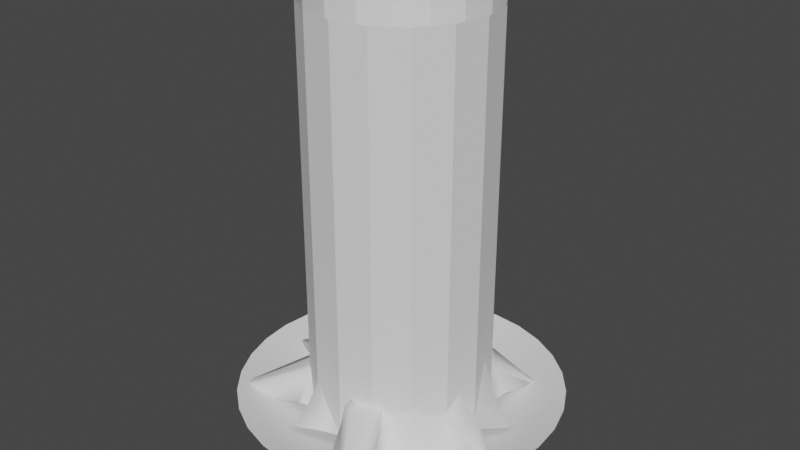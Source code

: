 # Source: Geyser.blend  (saved by Blender 2.82.7; exported with 4.5.12 LTS)
import bpy
from mathutils import Matrix  # noqa: F401  (used for matrix-valued properties, if any)

bpy.ops.wm.read_factory_settings(use_empty=True)
scene = bpy.context.scene
scene.name = 'Scene'

# ---- collections
col_collection = bpy.data.collections.new('Collection'); scene.collection.children.link(col_collection)

# ---- world
world_world = bpy.data.worlds.new('World'); scene.world = world_world
world_world.use_nodes = True; world_world.node_tree.nodes.clear()
_N = world_world.node_tree.nodes; _L = world_world.node_tree.links
n0 = _N.new('ShaderNodeOutputWorld'); n0.name = 'World Output'; n0.location = (300, 300)
n1 = _N.new('ShaderNodeBackground'); n1.name = 'Background'; n1.location = (10, 300)
n1.inputs[0].default_value = (0.05088, 0.05088, 0.05088, 1.0)
_L.new(n1.outputs[0], n0.inputs[0])
n0.is_active_output = True
world_world.color = (0.05088, 0.05088, 0.05088)
world_world.use_sun_shadow = False
world_world.sun_shadow_jitter_overblur = 0.0

# ---- meshes
me_circle_001 = bpy.data.meshes.new('Circle.001')
me_circle_001.from_pydata([(2.142e-07, 2.804, 0.273), (-0.547, 2.75, 0.273), (-1.073, 2.59, 0.273), (-1.558, 2.331, 0.273), (-1.983, 1.983, 0.273), (-2.331, 1.558, 0.273), (-2.59, 1.073, 0.273), (-2.75, 0.547, 0.273), (-2.804, -3.024e-07, 0.273), (-2.75, -0.547, 0.273), (-2.59, -1.073, 0.273), (-2.331, -1.558, 0.273), (-1.983, -1.983, 0.273), (-1.558, -2.331, 0.273), (-1.073, -2.59, 0.273), (-0.547, -2.75, 0.273), (1.128e-06, -2.804, 0.273), (0.547, -2.75, 0.273), (1.073, -2.59, 0.273), (1.558, -2.331, 0.273), (1.983, -1.983, 0.273), (2.331, -1.558, 0.273), (2.59, -1.073, 0.273), (2.75, -0.547, 0.273), (2.804, 2.193e-06, 0.273), (2.75, 0.547, 0.273), (2.59, 1.073, 0.273), (2.331, 1.558, 0.273), (1.983, 1.983, 0.273), (1.558, 2.331, 0.273), (1.073, 2.59, 0.273), (0.547, 2.75, 0.273), (0.4588, -1.108, -0.2218), (2.235e-08, 2.98e-07, -0.3985), (0.3904, 1.963, -0.05286), (0.2339, 1.176, -0.2218), (-1.415, 1.415, -0.05286), (-0.8477, 0.8477, -0.2218), (0.3904, -1.963, -0.05286), (0.2339, -1.176, -0.2218), (0.7659, 1.849, -0.05286), (0.4588, 1.108, -0.2218), (-1.112, 1.664, -0.05286), (-0.666, 0.9968, -0.2218), (8.183e-07, -2.001, -0.05286), (5.087e-07, -1.199, -0.2218), (1.112, 1.664, -0.05286), (0.666, 0.9968, -0.2218), (-0.7659, 1.849, -0.05286), (-0.4588, 1.108, -0.2218), (-0.3904, -1.963, -0.05286), (-0.2339, -1.176, -0.2218), (1.415, 1.415, -0.05286), (0.8477, 0.8477, -0.2218), (-0.3904, 1.963, -0.05286), (-0.2339, 1.176, -0.2218), (-0.7659, -1.849, -0.05286), (-0.4588, -1.108, -0.2218), (1.664, 1.112, -0.05286), (0.9968, 0.666, -0.2218), (-1.112, -1.664, -0.05286), (-0.666, -0.9968, -0.2218), (1.849, 0.7659, -0.05286), (1.108, 0.4588, -0.2218), (0.3887, 0.07731, -0.3734), (0.3661, 0.1516, -0.3734), (-0.2802, -0.2802, -0.3734), (-0.2202, -0.3295, -0.3734), (0.3295, 0.2202, -0.3734), (-0.1516, -0.3661, -0.3734), (7.007e-08, 0.3963, -0.3734), (-0.07731, 0.3887, -0.3734), (0.2802, 0.2802, -0.3734), (-0.07731, -0.3887, -0.3734), (-0.1516, 0.3661, -0.3734), (0.2202, 0.3295, -0.3734), (1.992e-07, -0.3963, -0.3734), (-0.2202, 0.3295, -0.3734), (0.1516, 0.3661, -0.3734), (0.07731, -0.3887, -0.3734), (-0.2802, 0.2802, -0.3734), (0.07731, 0.3887, -0.3734), (0.1516, -0.3661, -0.3734), (-0.3295, 0.2202, -0.3734), (0.2202, -0.3295, -0.3734), (-0.3661, 0.1516, -0.3734), (0.2802, -0.2802, -0.3734), (-0.3887, 0.07731, -0.3734), (0.3295, -0.2202, -0.3734), (-0.3963, 2.16e-07, -0.3734), (0.3661, -0.1516, -0.3734), (-0.3887, -0.07731, -0.3734), (0.3887, -0.07731, -0.3734), (-0.3661, -0.1516, -0.3734), (0.3963, 5.687e-07, -0.3734), (-0.3295, -0.2202, -0.3734), (0.7659, -1.849, -0.05286), (-0.9968, 0.666, -0.2218), (-1.664, 1.112, -0.05286), (0.666, -0.9968, -0.2218), (1.112, -1.664, -0.05286), (-1.108, 0.4588, -0.2218), (-1.849, 0.7659, -0.05286), (0.8477, -0.8477, -0.2218), (1.415, -1.415, -0.05286), (-1.176, 0.2339, -0.2218), (-1.963, 0.3904, -0.05286), (0.9968, -0.666, -0.2218), (1.664, -1.112, -0.05286), (-1.199, 4.317e-08, -0.2218), (-2.001, -1.296e-07, -0.05286), (1.108, -0.4588, -0.2218), (1.849, -0.7659, -0.05286), (-1.176, -0.2339, -0.2218), (-1.963, -0.3904, -0.05286), (1.176, -0.2339, -0.2218), (1.963, -0.3904, -0.05286), (-1.108, -0.4588, -0.2218), (-1.849, -0.7659, -0.05286), (1.199, 1.11e-06, -0.2218), (2.001, 1.652e-06, -0.05286), (-0.9968, -0.666, -0.2218), (-1.664, -1.112, -0.05286), (1.963, 0.3904, -0.05286), (1.176, 0.2339, -0.2218), (-1.415, -1.415, -0.05286), (-0.8477, -0.8477, -0.2218), (1.662e-07, 2.001, -0.05286), (1.181e-07, 1.199, -0.2218), (1.902e-07, 2.403, 0.1164), (-1.699, -1.699, 0.1164), (2.356, 0.4687, 0.1164), (2.22, 0.9194, 0.1164), (-1.335, -1.998, 0.1164), (1.998, 1.335, 0.1164), (-0.9194, -2.22, 0.1164), (-0.4687, 2.356, 0.1164), (1.699, 1.699, 0.1164), (-0.4687, -2.356, 0.1164), (-0.9194, 2.22, 0.1164), (1.335, 1.998, 0.1164), (9.731e-07, -2.403, 0.1164), (-1.335, 1.998, 0.1164), (0.9194, 2.22, 0.1164), (0.4687, -2.356, 0.1164), (-1.699, 1.699, 0.1164), (0.4687, 2.356, 0.1164), (0.9194, -2.22, 0.1164), (-1.998, 1.335, 0.1164), (1.335, -1.998, 0.1164), (-2.22, 0.9194, 0.1164), (1.699, -1.699, 0.1164), (-2.356, 0.4687, 0.1164), (1.998, -1.335, 0.1164), (-2.403, -2.16e-07, 0.1164), (2.22, -0.9194, 0.1164), (-2.356, -0.4687, 0.1164), (2.356, -0.4687, 0.1164), (-2.22, -0.9194, 0.1164), (2.403, 1.923e-06, 0.1164), (-1.998, -1.335, 0.1164), (-1.131, -1.131, -0.1306), (1.569, 0.3122, -0.1306), (-1.33, -0.889, -0.1306), (1.6, 1.381e-06, -0.1306), (-1.478, -0.6123, -0.1306), (1.569, -0.3122, -0.1306), (-1.569, -0.3122, -0.1306), (1.478, -0.6123, -0.1306), (-1.6, -4.322e-08, -0.1306), (1.33, -0.889, -0.1306), (-1.569, 0.3122, -0.1306), (1.131, -1.131, -0.1306), (-1.478, 0.6123, -0.1306), (0.889, -1.33, -0.1306), (-1.33, 0.889, -0.1306), (0.6123, -1.478, -0.1306), (0.3122, 1.569, -0.1306), (-1.131, 1.131, -0.1306), (0.3122, -1.569, -0.1306), (0.6123, 1.478, -0.1306), (-0.889, 1.33, -0.1306), (6.635e-07, -1.6, -0.1306), (0.889, 1.33, -0.1306), (-0.6123, 1.478, -0.1306), (-0.3122, -1.569, -0.1306), (1.131, 1.131, -0.1306), (-0.3122, 1.569, -0.1306), (-0.6123, -1.478, -0.1306), (1.33, 0.889, -0.1306), (-0.889, -1.33, -0.1306), (1.478, 0.6123, -0.1306), (1.421e-07, 1.6, -0.1306)], [], [(65, 33, 64), (67, 33, 66), (68, 33, 65), (69, 33, 67), (71, 33, 70), (72, 33, 68), (73, 33, 69), (74, 33, 71), (75, 33, 72), (76, 33, 73), (77, 33, 74), (78, 33, 75), (79, 33, 76), (80, 33, 77), (81, 33, 78), (82, 33, 79), (83, 33, 80), (70, 33, 81), (84, 33, 82), (85, 33, 83), (86, 33, 84), (87, 33, 85), (88, 33, 86), (89, 33, 87), (90, 33, 88), (91, 33, 89), (92, 33, 90), (93, 33, 91), (94, 33, 92), (95, 33, 93), (64, 33, 94), (66, 33, 95), (126, 66, 95, 121), (124, 64, 94, 119), (121, 95, 93, 117), (119, 94, 92, 115), (117, 93, 91, 113), (115, 92, 90, 111), (113, 91, 89, 109), (111, 90, 88, 107), (109, 89, 87, 105), (107, 88, 86, 103), (105, 87, 85, 101), (103, 86, 84, 99), (101, 85, 83, 97), (99, 84, 82, 32), (128, 70, 81, 35), (97, 83, 80, 37), (32, 82, 79, 39), (35, 81, 78, 41), (37, 80, 77, 43), (39, 79, 76, 45), (41, 78, 75, 47), (43, 77, 74, 49), (45, 76, 73, 51), (47, 75, 72, 53), (49, 74, 71, 55), (51, 73, 69, 57), (53, 72, 68, 59), (55, 71, 70, 128), (57, 69, 67, 61), (59, 68, 65, 63), (61, 67, 66, 126), (63, 65, 64, 124), (132, 62, 123, 131), (191, 63, 124, 162), (133, 60, 125, 130), (190, 61, 126, 161), (134, 58, 62, 132), (189, 59, 63, 191), (135, 56, 60, 133), (188, 57, 61, 190), (136, 54, 127, 129), (187, 55, 128, 192), (137, 52, 58, 134), (186, 53, 59, 189), (138, 50, 56, 135), (185, 51, 57, 188), (139, 48, 54, 136), (184, 49, 55, 187), (140, 46, 52, 137), (183, 47, 53, 186), (141, 44, 50, 138), (182, 45, 51, 185), (142, 42, 48, 139), (181, 43, 49, 184), (143, 40, 46, 140), (180, 41, 47, 183), (144, 38, 44, 141), (179, 39, 45, 182), (145, 36, 42, 142), (178, 37, 43, 181), (146, 34, 40, 143), (177, 35, 41, 180), (147, 96, 38, 144), (176, 32, 39, 179), (148, 98, 36, 145), (175, 97, 37, 178), (129, 127, 34, 146), (192, 128, 35, 177), (149, 100, 96, 147), (174, 99, 32, 176), (150, 102, 98, 148), (173, 101, 97, 175), (151, 104, 100, 149), (172, 103, 99, 174), (152, 106, 102, 150), (171, 105, 101, 173), (153, 108, 104, 151), (170, 107, 103, 172), (154, 110, 106, 152), (169, 109, 105, 171), (155, 112, 108, 153), (168, 111, 107, 170), (156, 114, 110, 154), (167, 113, 109, 169), (157, 116, 112, 155), (166, 115, 111, 168), (158, 118, 114, 156), (165, 117, 113, 167), (159, 120, 116, 157), (164, 119, 115, 166), (160, 122, 118, 158), (163, 121, 117, 165), (131, 123, 120, 159), (162, 124, 119, 164), (130, 125, 122, 160), (161, 126, 121, 163), (12, 130, 160, 11), (25, 131, 159, 24), (11, 160, 158, 10), (24, 159, 157, 23), (10, 158, 156, 9), (23, 157, 155, 22), (9, 156, 154, 8), (22, 155, 153, 21), (8, 154, 152, 7), (21, 153, 151, 20), (7, 152, 150, 6), (20, 151, 149, 19), (6, 150, 148, 5), (19, 149, 147, 18), (0, 129, 146, 31), (5, 148, 145, 4), (18, 147, 144, 17), (31, 146, 143, 30), (4, 145, 142, 3), (17, 144, 141, 16), (30, 143, 140, 29), (3, 142, 139, 2), (16, 141, 138, 15), (29, 140, 137, 28), (2, 139, 136, 1), (15, 138, 135, 14), (28, 137, 134, 27), (1, 136, 129, 0), (14, 135, 133, 13), (27, 134, 132, 26), (13, 133, 130, 12), (26, 132, 131, 25), (125, 161, 163, 122), (123, 162, 164, 120), (122, 163, 165, 118), (120, 164, 166, 116), (118, 165, 167, 114), (116, 166, 168, 112), (114, 167, 169, 110), (112, 168, 170, 108), (110, 169, 171, 106), (108, 170, 172, 104), (106, 171, 173, 102), (104, 172, 174, 100), (102, 173, 175, 98), (100, 174, 176, 96), (127, 192, 177, 34), (98, 175, 178, 36), (96, 176, 179, 38), (34, 177, 180, 40), (36, 178, 181, 42), (38, 179, 182, 44), (40, 180, 183, 46), (42, 181, 184, 48), (44, 182, 185, 50), (46, 183, 186, 52), (48, 184, 187, 54), (50, 185, 188, 56), (52, 186, 189, 58), (54, 187, 192, 127), (56, 188, 190, 60), (58, 189, 191, 62), (60, 190, 161, 125), (62, 191, 162, 123)])
me_circle_001.polygons.foreach_set('use_smooth', [True] * 192)
_uv = me_circle_001.uv_layers.new(name='UVMap')
_uv.uv.foreach_set('vector', [0.3436, 0.7031, 0.3436, 0.6393, 0.3746, 0.7031, 0.7467, 0.7031, 0.7467, 0.6393, 0.7777, 0.7031, 0.3126, 0.7031, 0.3126, 0.6393, 0.3436, 0.7031, 0.7157, 0.7031, 0.7157, 0.6393, 0.7467, 0.7031, 0.1265, 0.7031, 0.1265, 0.6393, 0.1575, 0.7031, 0.2816, 0.7031, 0.2816, 0.6393, 0.3126, 0.7031, 0.6847, 0.7031, 0.6847, 0.6393, 0.7157, 0.7031, 0.09551, 0.7031, 0.09551, 0.6393, 0.1265, 0.7031, 0.2506, 0.7031, 0.2506, 0.6393, 0.2816, 0.7031, 0.6537, 0.7031, 0.6537, 0.6393, 0.6847, 0.7031, 0.0645, 0.7031, 0.0645, 0.6393, 0.09551, 0.7031, 0.2195, 0.7031, 0.2195, 0.6393, 0.2506, 0.7031, 0.6227, 0.7031, 0.6227, 0.6393, 0.6537, 0.7031, 0.03349, 0.7031, 0.03349, 0.6393, 0.0645, 0.7031, 0.1885, 0.7031, 0.1885, 0.6393, 0.2195, 0.7031, 0.5917, 0.7031, 0.5917, 0.6393, 0.6227, 0.7031, 0.002479, 0.7031, 0.002479, 0.6393, 0.03349, 0.7031, 0.1575, 0.7031, 0.1575, 0.6393, 0.1885, 0.7031, 0.5607, 0.7031, 0.5607, 0.6393, 0.5917, 0.7031, 0.9638, 0.7031, 0.9638, 0.6393, 0.9948, 0.7031, 0.5296, 0.7031, 0.5296, 0.6393, 0.5607, 0.7031, 0.9328, 0.7031, 0.9328, 0.6393, 0.9638, 0.7031, 0.4986, 0.7031, 0.4986, 0.6393, 0.5296, 0.7031, 0.9018, 0.7031, 0.9018, 0.6393, 0.9328, 0.7031, 0.4676, 0.7031, 0.4676, 0.6393, 0.4986, 0.7031, 0.8708, 0.7031, 0.8708, 0.6393, 0.9018, 0.7031, 0.4366, 0.7031, 0.4366, 0.6393, 0.4676, 0.7031, 0.8397, 0.7031, 0.8397, 0.6393, 0.8708, 0.7031, 0.4056, 0.7031, 0.4056, 0.6393, 0.4366, 0.7031, 0.8087, 0.7031, 0.8087, 0.6393, 0.8397, 0.7031, 0.3746, 0.7031, 0.3746, 0.6393, 0.4056, 0.7031, 0.7777, 0.7031, 0.7777, 0.6393, 0.8087, 0.7031, 0.7777, 0.7986, 0.7777, 0.7031, 0.8087, 0.7031, 0.8087, 0.7986, 0.3746, 0.7986, 0.3746, 0.7031, 0.4056, 0.7031, 0.4056, 0.7986, 0.8087, 0.7986, 0.8087, 0.7031, 0.8397, 0.7031, 0.8397, 0.7986, 0.4056, 0.7986, 0.4056, 0.7031, 0.4366, 0.7031, 0.4366, 0.7986, 0.8397, 0.7986, 0.8397, 0.7031, 0.8708, 0.7031, 0.8708, 0.7986, 0.4366, 0.7986, 0.4366, 0.7031, 0.4676, 0.7031, 0.4676, 0.7986, 0.8708, 0.7986, 0.8708, 0.7031, 0.9018, 0.7031, 0.9018, 0.7986, 0.4676, 0.7986, 0.4676, 0.7031, 0.4986, 0.7031, 0.4986, 0.7986, 0.9018, 0.7986, 0.9018, 0.7031, 0.9328, 0.7031, 0.9328, 0.7986, 0.4986, 0.7986, 0.4986, 0.7031, 0.5296, 0.7031, 0.5296, 0.7986, 0.9328, 0.7986, 0.9328, 0.7031, 0.9638, 0.7031, 0.9638, 0.7986, 0.5296, 0.7986, 0.5296, 0.7031, 0.5607, 0.7031, 0.5607, 0.7986, 0.9638, 0.7986, 0.9638, 0.7031, 0.9948, 0.7031, 0.9948, 0.7986, 0.5607, 0.7986, 0.5607, 0.7031, 0.5917, 0.7031, 0.5917, 0.7986, 0.1575, 0.7986, 0.1575, 0.7031, 0.1885, 0.7031, 0.1885, 0.7986, 0.002479, 0.7986, 0.002479, 0.7031, 0.03349, 0.7031, 0.03349, 0.7986, 0.5917, 0.7986, 0.5917, 0.7031, 0.6227, 0.7031, 0.6227, 0.7986, 0.1885, 0.7986, 0.1885, 0.7031, 0.2195, 0.7031, 0.2195, 0.7986, 0.03349, 0.7986, 0.03349, 0.7031, 0.0645, 0.7031, 0.0645, 0.7986, 0.6227, 0.7986, 0.6227, 0.7031, 0.6537, 0.7031, 0.6537, 0.7986, 0.2195, 0.7986, 0.2195, 0.7031, 0.2506, 0.7031, 0.2506, 0.7986, 0.0645, 0.7986, 0.0645, 0.7031, 0.09551, 0.7031, 0.09551, 0.7986, 0.6537, 0.7986, 0.6537, 0.7031, 0.6847, 0.7031, 0.6847, 0.7986, 0.2506, 0.7986, 0.2506, 0.7031, 0.2816, 0.7031, 0.2816, 0.7986, 0.09551, 0.7986, 0.09551, 0.7031, 0.1265, 0.7031, 0.1265, 0.7986, 0.6847, 0.7986, 0.6847, 0.7031, 0.7157, 0.7031, 0.7157, 0.7986, 0.2816, 0.7986, 0.2816, 0.7031, 0.3126, 0.7031, 0.3126, 0.7986, 0.1265, 0.7986, 0.1265, 0.7031, 0.1575, 0.7031, 0.1575, 0.7986, 0.7157, 0.7986, 0.7157, 0.7031, 0.7467, 0.7031, 0.7467, 0.7986, 0.3126, 0.7986, 0.3126, 0.7031, 0.3436, 0.7031, 0.3436, 0.7986, 0.7467, 0.7986, 0.7467, 0.7031, 0.7777, 0.7031, 0.7777, 0.7986, 0.3436, 0.7986, 0.3436, 0.7031, 0.3746, 0.7031, 0.3746, 0.7986, 0.3436, 0.9418, 0.3436, 0.8941, 0.3746, 0.8941, 0.3746, 0.9418, 0.3436, 0.8463, 0.3436, 0.7986, 0.3746, 0.7986, 0.3746, 0.8463, 0.7467, 0.9418, 0.7467, 0.8941, 0.7777, 0.8941, 0.7777, 0.9418, 0.7467, 0.8463, 0.7467, 0.7986, 0.7777, 0.7986, 0.7777, 0.8463, 0.3126, 0.9418, 0.3126, 0.8941, 0.3436, 0.8941, 0.3436, 0.9418, 0.3126, 0.8463, 0.3126, 0.7986, 0.3436, 0.7986, 0.3436, 0.8463, 0.7157, 0.9418, 0.7157, 0.8941, 0.7467, 0.8941, 0.7467, 0.9418, 0.7157, 0.8463, 0.7157, 0.7986, 0.7467, 0.7986, 0.7467, 0.8463, 0.1265, 0.9418, 0.1265, 0.8941, 0.1575, 0.8941, 0.1575, 0.9418, 0.1265, 0.8463, 0.1265, 0.7986, 0.1575, 0.7986, 0.1575, 0.8463, 0.2816, 0.9418, 0.2816, 0.8941, 0.3126, 0.8941, 0.3126, 0.9418, 0.2816, 0.8463, 0.2816, 0.7986, 0.3126, 0.7986, 0.3126, 0.8463, 0.6847, 0.9418, 0.6847, 0.8941, 0.7157, 0.8941, 0.7157, 0.9418, 0.6847, 0.8463, 0.6847, 0.7986, 0.7157, 0.7986, 0.7157, 0.8463, 0.09551, 0.9418, 0.09551, 0.8941, 0.1265, 0.8941, 0.1265, 0.9418, 0.09551, 0.8463, 0.09551, 0.7986, 0.1265, 0.7986, 0.1265, 0.8463, 0.2506, 0.9418, 0.2506, 0.8941, 0.2816, 0.8941, 0.2816, 0.9418, 0.2506, 0.8463, 0.2506, 0.7986, 0.2816, 0.7986, 0.2816, 0.8463, 0.6537, 0.9418, 0.6537, 0.8941, 0.6847, 0.8941, 0.6847, 0.9418, 0.6537, 0.8463, 0.6537, 0.7986, 0.6847, 0.7986, 0.6847, 0.8463, 0.0645, 0.9418, 0.0645, 0.8941, 0.09551, 0.8941, 0.09551, 0.9418, 0.0645, 0.8463, 0.0645, 0.7986, 0.09551, 0.7986, 0.09551, 0.8463, 0.2195, 0.9418, 0.2195, 0.8941, 0.2506, 0.8941, 0.2506, 0.9418, 0.2195, 0.8463, 0.2195, 0.7986, 0.2506, 0.7986, 0.2506, 0.8463, 0.6227, 0.9418, 0.6227, 0.8941, 0.6537, 0.8941, 0.6537, 0.9418, 0.6227, 0.8463, 0.6227, 0.7986, 0.6537, 0.7986, 0.6537, 0.8463, 0.03349, 0.9418, 0.03349, 0.8941, 0.0645, 0.8941, 0.0645, 0.9418, 0.03349, 0.8463, 0.03349, 0.7986, 0.0645, 0.7986, 0.0645, 0.8463, 0.1885, 0.9418, 0.1885, 0.8941, 0.2195, 0.8941, 0.2195, 0.9418, 0.1885, 0.8463, 0.1885, 0.7986, 0.2195, 0.7986, 0.2195, 0.8463, 0.5917, 0.9418, 0.5917, 0.8941, 0.6227, 0.8941, 0.6227, 0.9418, 0.5917, 0.8463, 0.5917, 0.7986, 0.6227, 0.7986, 0.6227, 0.8463, 0.002479, 0.9418, 0.002479, 0.8941, 0.03349, 0.8941, 0.03349, 0.9418, 0.002479, 0.8463, 0.002479, 0.7986, 0.03349, 0.7986, 0.03349, 0.8463, 0.1575, 0.9418, 0.1575, 0.8941, 0.1885, 0.8941, 0.1885, 0.9418, 0.1575, 0.8463, 0.1575, 0.7986, 0.1885, 0.7986, 0.1885, 0.8463, 0.5607, 0.9418, 0.5607, 0.8941, 0.5917, 0.8941, 0.5917, 0.9418, 0.5607, 0.8463, 0.5607, 0.7986, 0.5917, 0.7986, 0.5917, 0.8463, 0.9638, 0.9418, 0.9638, 0.8941, 0.9948, 0.8941, 0.9948, 0.9418, 0.9638, 0.8463, 0.9638, 0.7986, 0.9948, 0.7986, 0.9948, 0.8463, 0.5296, 0.9418, 0.5296, 0.8941, 0.5607, 0.8941, 0.5607, 0.9418, 0.5296, 0.8463, 0.5296, 0.7986, 0.5607, 0.7986, 0.5607, 0.8463, 0.9328, 0.9418, 0.9328, 0.8941, 0.9638, 0.8941, 0.9638, 0.9418, 0.9328, 0.8463, 0.9328, 0.7986, 0.9638, 0.7986, 0.9638, 0.8463, 0.4986, 0.9418, 0.4986, 0.8941, 0.5296, 0.8941, 0.5296, 0.9418, 0.4986, 0.8463, 0.4986, 0.7986, 0.5296, 0.7986, 0.5296, 0.8463, 0.9018, 0.9418, 0.9018, 0.8941, 0.9328, 0.8941, 0.9328, 0.9418, 0.9018, 0.8463, 0.9018, 0.7986, 0.9328, 0.7986, 0.9328, 0.8463, 0.4676, 0.9418, 0.4676, 0.8941, 0.4986, 0.8941, 0.4986, 0.9418, 0.4676, 0.8463, 0.4676, 0.7986, 0.4986, 0.7986, 0.4986, 0.8463, 0.8708, 0.9418, 0.8708, 0.8941, 0.9018, 0.8941, 0.9018, 0.9418, 0.8708, 0.8463, 0.8708, 0.7986, 0.9018, 0.7986, 0.9018, 0.8463, 0.4366, 0.9418, 0.4366, 0.8941, 0.4676, 0.8941, 0.4676, 0.9418, 0.4366, 0.8463, 0.4366, 0.7986, 0.4676, 0.7986, 0.4676, 0.8463, 0.8397, 0.9418, 0.8397, 0.8941, 0.8708, 0.8941, 0.8708, 0.9418, 0.8397, 0.8463, 0.8397, 0.7986, 0.8708, 0.7986, 0.8708, 0.8463, 0.4056, 0.9418, 0.4056, 0.8941, 0.4366, 0.8941, 0.4366, 0.9418, 0.4056, 0.8463, 0.4056, 0.7986, 0.4366, 0.7986, 0.4366, 0.8463, 0.8087, 0.9418, 0.8087, 0.8941, 0.8397, 0.8941, 0.8397, 0.9418, 0.8087, 0.8463, 0.8087, 0.7986, 0.8397, 0.7986, 0.8397, 0.8463, 0.3746, 0.9418, 0.3746, 0.8941, 0.4056, 0.8941, 0.4056, 0.9418, 0.3746, 0.8463, 0.3746, 0.7986, 0.4056, 0.7986, 0.4056, 0.8463, 0.7777, 0.9418, 0.7777, 0.8941, 0.8087, 0.8941, 0.8087, 0.9418, 0.7777, 0.8463, 0.7777, 0.7986, 0.8087, 0.7986, 0.8087, 0.8463, 0.7777, 0.9896, 0.7777, 0.9418, 0.8087, 0.9418, 0.8087, 0.9896, 0.3746, 0.9896, 0.3746, 0.9418, 0.4056, 0.9418, 0.4056, 0.9896, 0.8087, 0.9896, 0.8087, 0.9418, 0.8397, 0.9418, 0.8397, 0.9896, 0.4056, 0.9896, 0.4056, 0.9418, 0.4366, 0.9418, 0.4366, 0.9896, 0.8397, 0.9896, 0.8397, 0.9418, 0.8708, 0.9418, 0.8708, 0.9896, 0.4366, 0.9896, 0.4366, 0.9418, 0.4676, 0.9418, 0.4676, 0.9896, 0.8708, 0.9896, 0.8708, 0.9418, 0.9018, 0.9418, 0.9018, 0.9896, 0.4676, 0.9896, 0.4676, 0.9418, 0.4986, 0.9418, 0.4986, 0.9896, 0.9018, 0.9896, 0.9018, 0.9418, 0.9328, 0.9418, 0.9328, 0.9896, 0.4986, 0.9896, 0.4986, 0.9418, 0.5296, 0.9418, 0.5296, 0.9896, 0.9328, 0.9896, 0.9328, 0.9418, 0.9638, 0.9418, 0.9638, 0.9896, 0.5296, 0.9896, 0.5296, 0.9418, 0.5607, 0.9418, 0.5607, 0.9896, 0.9638, 0.9896, 0.9638, 0.9418, 0.9948, 0.9418, 0.9948, 0.9896, 0.5607, 0.9896, 0.5607, 0.9418, 0.5917, 0.9418, 0.5917, 0.9896, 0.1575, 0.9896, 0.1575, 0.9418, 0.1885, 0.9418, 0.1885, 0.9896, 0.002479, 0.9896, 0.002479, 0.9418, 0.03349, 0.9418, 0.03349, 0.9896, 0.5917, 0.9896, 0.5917, 0.9418, 0.6227, 0.9418, 0.6227, 0.9896, 0.1885, 0.9896, 0.1885, 0.9418, 0.2195, 0.9418, 0.2195, 0.9896, 0.03349, 0.9896, 0.03349, 0.9418, 0.0645, 0.9418, 0.0645, 0.9896, 0.6227, 0.9896, 0.6227, 0.9418, 0.6537, 0.9418, 0.6537, 0.9896, 0.2195, 0.9896, 0.2195, 0.9418, 0.2506, 0.9418, 0.2506, 0.9896, 0.0645, 0.9896, 0.0645, 0.9418, 0.09551, 0.9418, 0.09551, 0.9896, 0.6537, 0.9896, 0.6537, 0.9418, 0.6847, 0.9418, 0.6847, 0.9896, 0.2506, 0.9896, 0.2506, 0.9418, 0.2816, 0.9418, 0.2816, 0.9896, 0.09551, 0.9896, 0.09551, 0.9418, 0.1265, 0.9418, 0.1265, 0.9896, 0.6847, 0.9896, 0.6847, 0.9418, 0.7157, 0.9418, 0.7157, 0.9896, 0.2816, 0.9896, 0.2816, 0.9418, 0.3126, 0.9418, 0.3126, 0.9896, 0.1265, 0.9896, 0.1265, 0.9418, 0.1575, 0.9418, 0.1575, 0.9896, 0.7157, 0.9896, 0.7157, 0.9418, 0.7467, 0.9418, 0.7467, 0.9896, 0.3126, 0.9896, 0.3126, 0.9418, 0.3436, 0.9418, 0.3436, 0.9896, 0.7467, 0.9896, 0.7467, 0.9418, 0.7777, 0.9418, 0.7777, 0.9896, 0.3436, 0.9896, 0.3436, 0.9418, 0.3746, 0.9418, 0.3746, 0.9896, 0.7777, 0.8941, 0.7777, 0.8463, 0.8087, 0.8463, 0.8087, 0.8941, 0.3746, 0.8941, 0.3746, 0.8463, 0.4056, 0.8463, 0.4056, 0.8941, 0.8087, 0.8941, 0.8087, 0.8463, 0.8397, 0.8463, 0.8397, 0.8941, 0.4056, 0.8941, 0.4056, 0.8463, 0.4366, 0.8463, 0.4366, 0.8941, 0.8397, 0.8941, 0.8397, 0.8463, 0.8708, 0.8463, 0.8708, 0.8941, 0.4366, 0.8941, 0.4366, 0.8463, 0.4676, 0.8463, 0.4676, 0.8941, 0.8708, 0.8941, 0.8708, 0.8463, 0.9018, 0.8463, 0.9018, 0.8941, 0.4676, 0.8941, 0.4676, 0.8463, 0.4986, 0.8463, 0.4986, 0.8941, 0.9018, 0.8941, 0.9018, 0.8463, 0.9328, 0.8463, 0.9328, 0.8941, 0.4986, 0.8941, 0.4986, 0.8463, 0.5296, 0.8463, 0.5296, 0.8941, 0.9328, 0.8941, 0.9328, 0.8463, 0.9638, 0.8463, 0.9638, 0.8941, 0.5296, 0.8941, 0.5296, 0.8463, 0.5607, 0.8463, 0.5607, 0.8941, 0.9638, 0.8941, 0.9638, 0.8463, 0.9948, 0.8463, 0.9948, 0.8941, 0.5607, 0.8941, 0.5607, 0.8463, 0.5917, 0.8463, 0.5917, 0.8941, 0.1575, 0.8941, 0.1575, 0.8463, 0.1885, 0.8463, 0.1885, 0.8941, 0.002479, 0.8941, 0.002479, 0.8463, 0.03349, 0.8463, 0.03349, 0.8941, 0.5917, 0.8941, 0.5917, 0.8463, 0.6227, 0.8463, 0.6227, 0.8941, 0.1885, 0.8941, 0.1885, 0.8463, 0.2195, 0.8463, 0.2195, 0.8941, 0.03349, 0.8941, 0.03349, 0.8463, 0.0645, 0.8463, 0.0645, 0.8941, 0.6227, 0.8941, 0.6227, 0.8463, 0.6537, 0.8463, 0.6537, 0.8941, 0.2195, 0.8941, 0.2195, 0.8463, 0.2506, 0.8463, 0.2506, 0.8941, 0.0645, 0.8941, 0.0645, 0.8463, 0.09551, 0.8463, 0.09551, 0.8941, 0.6537, 0.8941, 0.6537, 0.8463, 0.6847, 0.8463, 0.6847, 0.8941, 0.2506, 0.8941, 0.2506, 0.8463, 0.2816, 0.8463, 0.2816, 0.8941, 0.09551, 0.8941, 0.09551, 0.8463, 0.1265, 0.8463, 0.1265, 0.8941, 0.6847, 0.8941, 0.6847, 0.8463, 0.7157, 0.8463, 0.7157, 0.8941, 0.2816, 0.8941, 0.2816, 0.8463, 0.3126, 0.8463, 0.3126, 0.8941, 0.1265, 0.8941, 0.1265, 0.8463, 0.1575, 0.8463, 0.1575, 0.8941, 0.7157, 0.8941, 0.7157, 0.8463, 0.7467, 0.8463, 0.7467, 0.8941, 0.3126, 0.8941, 0.3126, 0.8463, 0.3436, 0.8463, 0.3436, 0.8941, 0.7467, 0.8941, 0.7467, 0.8463, 0.7777, 0.8463, 0.7777, 0.8941, 0.3436, 0.8941, 0.3436, 0.8463, 0.3746, 0.8463, 0.3746, 0.8941])
me_circle_001.use_remesh_fix_poles = True
me_circle_001.use_remesh_preserve_attributes = False
me_circle_001.use_mirror_vertex_groups = False
me_circle_001.update()
me_cylinder = bpy.data.meshes.new('Cylinder')
me_cylinder.from_pydata([(-6.407e-08, 1.552, 0.0), (-6.407e-08, 1.552, 7.0), (0.594, 1.434, 0.0), (0.594, 1.434, 7.0), (1.098, 1.098, 0.0), (1.098, 1.098, 7.0), (1.434, 0.594, 0.0), (1.434, 0.594, 7.0), (1.552, -6.06e-08, 0.0), (1.552, -6.06e-08, 7.0), (1.434, -0.594, 0.0), (1.434, -0.594, 7.0), (1.098, -1.098, 0.0), (1.098, -1.098, 7.0), (0.594, -1.434, 0.0), (0.594, -1.434, 7.0), (1.703e-07, -1.552, 0.0), (1.703e-07, -1.552, 7.0), (-0.594, -1.434, 0.0), (-0.594, -1.434, 7.0), (-1.098, -1.098, 0.0), (-1.098, -1.098, 7.0), (-1.434, -0.594, 0.0), (-1.434, -0.594, 7.0), (-1.552, 2.576e-08, 0.0), (-1.552, 2.576e-08, 7.0), (-1.434, 0.594, 0.0), (-1.434, 0.594, 7.0), (-1.098, 1.098, 0.0), (-1.098, 1.098, 7.0), (-0.594, 1.434, 0.0), (-0.594, 1.434, 7.0)], [], [(0, 1, 3, 2), (2, 3, 5, 4), (4, 5, 7, 6), (6, 7, 9, 8), (8, 9, 11, 10), (10, 11, 13, 12), (12, 13, 15, 14), (14, 15, 17, 16), (16, 17, 19, 18), (18, 19, 21, 20), (20, 21, 23, 22), (22, 23, 25, 24), (24, 25, 27, 26), (26, 27, 29, 28), (28, 29, 31, 30), (30, 31, 1, 0)])
_uv = me_cylinder.uv_layers.new(name='UVMap')
_uv.uv.foreach_set('vector', [1.0, 0.0, 1.0, 1.0, 0.9375, 1.0, 0.9375, 0.0, 0.9375, 0.0, 0.9375, 1.0, 0.875, 1.0, 0.875, 0.0, 0.875, 0.0, 0.875, 1.0, 0.8125, 1.0, 0.8125, 0.0, 0.8125, 0.0, 0.8125, 1.0, 0.75, 1.0, 0.75, 0.0, 0.75, 0.0, 0.75, 1.0, 0.6875, 1.0, 0.6875, 0.0, 0.6875, 0.0, 0.6875, 1.0, 0.625, 1.0, 0.625, 0.0, 0.625, 0.0, 0.625, 1.0, 0.5625, 1.0, 0.5625, 0.0, 0.5625, 0.0, 0.5625, 1.0, 0.5, 1.0, 0.5, 0.0, 0.5, 0.0, 0.5, 1.0, 0.4375, 1.0, 0.4375, 0.0, 0.4375, 0.0, 0.4375, 1.0, 0.375, 1.0, 0.375, 0.0, 0.375, 0.0, 0.375, 1.0, 0.3125, 1.0, 0.3125, 0.0, 0.3125, 0.0, 0.3125, 1.0, 0.25, 1.0, 0.25, 0.0, 0.25, 0.0, 0.25, 1.0, 0.1875, 1.0, 0.1875, 0.0, 0.1875, 0.0, 0.1875, 1.0, 0.125, 1.0, 0.125, 0.0, 0.125, 0.0, 0.125, 1.0, 0.0625, 1.0, 0.0625, 0.0, 0.0625, 0.0, 0.0625, 1.0, 0.0, 1.0, 0.0, 0.0])
me_cylinder.use_remesh_fix_poles = True
me_cylinder.use_remesh_preserve_attributes = False
me_cylinder.use_mirror_vertex_groups = False
me_cylinder.update()
me_cylinder_002 = bpy.data.meshes.new('Cylinder.002')
me_cylinder_002.from_pydata([(-0.005057, 1.803, 0.01209), (-0.00224, 0.9857, 3.11), (0.3752, 1.913, 0.01209), (0.18, 0.9167, 3.11), (0.7759, 1.493, 0.01209), (0.3901, 0.9508, 3.11), (1.061, 1.596, 0.01209), (0.4999, 0.7531, 3.11), (1.36, 1.366, 0.01209), (0.661, 0.6655, 3.11), (1.36, 0.913, 0.01237), (0.8428, 0.5675, 3.11), (1.497, 0.6231, 0.01217), (0.8915, 0.3728, 3.11), (1.979, 0.3957, 0.01209), (0.9352, 0.189, 3.11), (1.597, 0.001027, 0.01209), (0.8992, 0.002528, 3.11), (1.863, -0.3706, 0.01209), (0.9168, -0.1802, 3.11), (1.671, -0.6932, 0.01209), (0.8804, -0.3629, 3.11), (1.467, -0.9828, 0.01209), (0.7624, -0.508, 3.11), (1.348, -1.352, 0.01209), (0.6887, -0.6883, 3.11), (0.8562, -1.621, 0.01209), (0.5451, -0.8165, 3.11), (0.3645, -0.8822, 3.11), (0.1824, -0.9241, 3.11), (-0.005058, -1.543, 0.0135), (-0.002226, -0.9786, 3.11), (-0.3314, -1.639, 0.01209), (-0.1774, -0.8811, 3.11), (-0.7714, -1.849, 0.01209), (-0.3457, -0.8283, 3.11), (-1.063, -1.302, 0.01209), (-0.4983, -0.7409, 3.11), (-1.328, -1.322, 0.01209), (-0.6374, -0.6333, 3.11), (-1.319, -0.8768, 0.01312), (-0.8378, -0.5555, 3.11), (-1.674, -0.6901, 0.01209), (-0.9286, -0.381, 3.11), (-1.562, -0.3088, 0.01342), (-1.011, -0.1979, 3.11), (-2.01, 0.001029, 0.01209), (-0.8966, 0.00252, 3.11), (-1.749, 0.3478, 0.01209), (-0.9434, 0.1899, 3.11), (-1.691, 0.6996, 0.01209), (-0.9048, 0.3765, 3.11), (-1.466, 0.9771, 0.01209), (-0.8212, 0.5498, 3.11), (-1.155, 1.151, 0.01221), (-0.6579, 0.6587, 3.11), (-0.8886, 1.323, 0.01346), (-0.5744, 0.8586, 3.11), (-0.7401, 1.776, 0.01209), (-0.3412, 0.8225, 3.11), (-0.3309, 1.639, 0.01209), (-0.1822, 0.9094, 3.11), (-0.002428, 0.8697, 3.11), (0.1582, 0.8089, 3.11), (0.3435, 0.839, 3.11), (0.4402, 0.6647, 3.11), (0.5823, 0.5875, 3.11), (0.7425, 0.5011, 3.11), (0.7855, 0.3294, 3.11), (0.824, 0.1674, 3.11), (0.7923, 0.003015, 3.11), (0.8078, -0.158, 3.11), (0.7757, -0.3192, 3.11), (0.6717, -0.4471, 3.11), (0.6067, -0.606, 3.11), (0.4801, -0.7191, 3.11), (0.3208, -0.7769, 3.11), (0.1603, -0.8139, 3.11), (-0.002416, -0.8619, 3.11), (-0.1568, -0.776, 3.11), (-0.3052, -0.7294, 3.11), (-0.4397, -0.6524, 3.11), (-0.5624, -0.5575, 3.11), (-0.7391, -0.489, 3.11), (-0.8191, -0.3351, 3.11), (-0.8918, -0.1737, 3.11), (-0.7909, 0.003008, 3.11), (-0.8322, 0.1682, 3.11), (-0.7981, 0.3327, 3.11), (-0.7244, 0.4855, 3.11), (-0.5805, 0.5815, 3.11), (-0.5069, 0.7577, 3.11), (-0.3012, 0.7259, 3.11), (-0.1611, 0.8025, 3.11), (-0.002428, 0.8697, 2.892), (0.1582, 0.8089, 2.892), (0.3435, 0.839, 2.892), (0.4402, 0.6647, 2.892), (0.5823, 0.5875, 2.892), (0.7425, 0.5011, 2.892), (0.7855, 0.3294, 2.892), (0.824, 0.1674, 2.892), (0.7923, 0.003015, 2.892), (0.8078, -0.158, 2.892), (0.7757, -0.3192, 2.892), (0.6717, -0.4471, 2.892), (0.6067, -0.606, 2.892), (0.4801, -0.7191, 2.892), (0.3208, -0.7769, 2.892), (0.1603, -0.8139, 2.892), (-0.002416, -0.8619, 2.892), (-0.1568, -0.776, 2.892), (-0.3052, -0.7294, 2.892), (-0.4397, -0.6524, 2.892), (-0.5624, -0.5575, 2.892), (-0.7391, -0.489, 2.892), (-0.8191, -0.3351, 2.892), (-0.8918, -0.1737, 2.892), (-0.7909, 0.003008, 2.892), (-0.8322, 0.1682, 2.892), (-0.7981, 0.3327, 2.892), (-0.7244, 0.4855, 2.892), (-0.5805, 0.5815, 2.892), (-0.5069, 0.7577, 2.892), (-0.3012, 0.7259, 2.892), (-0.1611, 0.8025, 2.892), (-0.003318, 0.3218, 2.892), (0.05535, 0.2996, 2.892), (0.123, 0.3106, 2.892), (0.1583, 0.247, 2.892), (0.2102, 0.2188, 2.892), (0.2687, 0.1872, 2.892), (0.2844, 0.1245, 2.892), (0.2985, 0.06537, 2.892), (0.2869, 0.005319, 2.892), (0.2926, -0.0535, 2.892), (0.2809, -0.1123, 2.892), (0.2429, -0.1591, 2.892), (0.2191, -0.2171, 2.892), (0.1729, -0.2584, 2.892), (0.1147, -0.2795, 2.892), (0.05613, -0.293, 2.892), (-0.003313, -0.3106, 2.892), (-0.0597, -0.2792, 2.892), (-0.1139, -0.2622, 2.892), (-0.163, -0.234, 2.892), (-0.2078, -0.1994, 2.892), (-0.2723, -0.1743, 2.892), (-0.3016, -0.1182, 2.892), (-0.3281, -0.0592, 2.892), (-0.2913, 0.005316, 2.892), (-0.3063, 0.06563, 2.892), (-0.2939, 0.1257, 2.892), (-0.267, 0.1815, 2.892), (-0.2144, 0.2166, 2.892), (-0.1875, 0.2809, 2.892), (-0.1124, 0.2693, 2.892), (-0.06125, 0.2973, 2.892), (-0.002802, 0.003992, 2.892), (-0.5982, -0.394, 2.892), (-0.6629, -0.2696, 2.892), (0.6397, 0.003711, 2.892), (0.6523, -0.1265, 2.892), (-0.7217, -0.1391, 2.892), (0.6264, -0.2567, 2.892), (-0.6401, 0.003705, 2.892), (0.5422, -0.3602, 2.892), (-0.6734, 0.1372, 2.892), (0.4897, -0.4886, 2.892), (-0.6459, 0.2702, 2.892), (0.3874, -0.58, 2.892), (-0.5863, 0.3938, 2.892), (0.2586, -0.6268, 2.892), (-0.002696, 0.7044, 2.892), (0.1272, 0.6552, 2.892), (-0.47, 0.4713, 2.892), (0.1289, -0.6567, 2.892), (0.2769, 0.6795, 2.892), (-0.4105, 0.6138, 2.892), (-0.002687, -0.6955, 2.892), (0.3551, 0.5386, 2.892), (-0.2442, 0.5881, 2.892), (-0.1275, -0.626, 2.892), (0.47, 0.4762, 2.892), (-0.1309, 0.65, 2.892), (-0.2475, -0.5884, 2.892), (0.5995, 0.4063, 2.892), (-0.3562, -0.5261, 2.892), (0.6342, 0.2676, 2.892), (-0.4554, -0.4494, 2.892), (0.6654, 0.1366, 2.892), (0.03732, 1.103, 2.555), (0.0457, 1.424, 1.072), (0.05502, 1.242, 1.846), (0.3325, 1.465, 1.064), (0.2488, 1.08, 2.532), (0.2985, 1.253, 1.83), (0.7345, 1.295, 0.7586), (0.4403, 0.9979, 2.58), (0.4848, 1.071, 1.879), (0.8774, 1.304, 0.7387), (0.6225, 0.8972, 2.52), (0.7324, 1.045, 1.819), (1.142, 1.116, 0.7227), (0.8002, 0.7854, 2.521), (0.9325, 0.9095, 1.814), (1.176, 0.9982, 0.739), (0.9259, 0.6172, 2.57), (1.021, 0.6778, 1.86), (1.235, 0.5202, 1.076), (0.9896, 0.4176, 2.566), (1.1, 0.4652, 1.856), (1.539, 0.3246, 1.011), (1.126, 0.24, 2.514), (1.318, 0.2837, 1.785), (1.297, 0.0273, 1.085), (1.017, 0.02317, 2.558), (1.145, 0.0323, 1.854), (1.461, -0.2538, 1.042), (1.088, -0.1853, 2.527), (1.261, -0.2073, 1.811), (1.335, -0.5064, 1.062), (1.02, -0.3835, 2.546), (1.165, -0.4274, 1.834), (1.174, -0.7259, 1.075), (0.8928, -0.548, 2.549), (1.025, -0.6153, 1.843), (1.078, -1.004, 1.063), (0.8151, -0.7542, 2.545), (0.9401, -0.8523, 1.833), (0.7161, -1.332, 0.7864), (0.6363, -0.8738, 2.565), (0.7253, -0.9708, 1.859), (0.6386, -1.392, 0.7788), (0.4517, -0.9767, 2.553), (0.5282, -1.109, 1.846), (0.3245, -1.47, 0.776), (0.2468, -1.029, 2.557), (0.2952, -1.173, 1.85), (0.1858, -1.399, 0.802), (0.03673, -1.001, 2.59), (0.05471, -1.072, 1.897), (-0.205, -1.236, 1.13), (-0.1564, -0.9512, 2.579), (-0.1623, -1.062, 1.893), (-0.5189, -1.339, 1.075), (-0.3347, -0.9383, 2.578), (-0.4214, -1.12, 1.844), (-0.8754, -1.052, 0.8134), (-0.4973, -0.7775, 2.586), (-0.5349, -0.8511, 1.901), (-0.994, -1.022, 0.8011), (-0.6938, -0.7085, 2.565), (-0.7886, -0.8118, 1.875), (-1.079, -0.7267, 0.8201), (-0.835, -0.5595, 2.593), (-0.8848, -0.5955, 1.906), (-1.181, -0.6533, 0.8156), (-0.9737, -0.3955, 2.581), (-1.071, -0.4341, 1.89), (-1.21, -0.2223, 1.135), (-1.01, -0.1851, 2.593), (-1.068, -0.191, 1.907), (-1.427, 0.02861, 1.117), (-1.066, 0.04144, 2.539), (-1.189, 0.03272, 1.865), (-1.296, 0.295, 1.117), (-0.9997, 0.2292, 2.58), (-1.109, 0.264, 1.884), (-1.25, 0.5648, 1.108), (-0.9603, 0.4362, 2.574), (-1.067, 0.4972, 1.876), (-1.09, 0.7871, 1.109), (-0.8535, 0.6179, 2.578), (-0.9356, 0.6943, 1.88), (-0.8532, 0.9267, 1.13), (-0.6719, 0.7321, 2.582), (-0.7305, 0.818, 1.897), (-0.669, 1.095, 1.109), (-0.5569, 0.9111, 2.586), (-0.5828, 0.9859, 1.889), (-0.5002, 1.35, 1.089), (-0.3591, 0.9836, 2.533), (-0.4071, 1.15, 1.839), (-0.2074, 1.301, 1.1), (-0.1596, 1.014, 2.566), (-0.1648, 1.139, 1.87), (0.02032, 1.613, 0.4528), (0.3538, 1.689, 0.4373), (-0.2692, 1.47, 0.4726), (0.748, 1.345, 0.5098), (1.221, 1.031, 0.5012), (1.366, 0.5717, 0.4705), (1.759, 0.3601, 0.4112), (1.447, 0.01416, 0.472), (1.662, -0.3122, 0.4298), (1.503, -0.5998, 0.446), (1.321, -0.8544, 0.4536), (1.213, -1.178, 0.4387), (0.7597, -1.424, 0.4845), (0.5133, -2.12, 0.2714), (0.1748, -1.475, 0.5236), (-0.2682, -1.438, 0.4833), (-0.6451, -1.594, 0.4279), (-0.9251, -1.115, 0.5559), (-1.321, -0.7121, 0.4068), (-1.386, -0.2655, 0.501), (-1.654, -0.0373, 0.5466), (-1.522, 0.3214, 0.4691), (-1.471, 0.6322, 0.4627), (-1.278, 0.8821, 0.4705), (-1.004, 1.039, 0.4918), (-0.7788, 1.209, 0.4905), (-0.6201, 1.563, 0.4502), (-2.383, 0.01784, 0.01969), (-2.383, -0.02542, 0.0454), (-2.383, 0.06173, 0.04431), (-2.383, -0.02479, 0.09571), (-2.383, 0.0191, 0.1203), (-2.383, 0.06236, 0.09462), (-0.9218, 2.561, 0.04116), (-0.969, 2.504, 0.08182), (-0.8743, 2.615, 0.08501), (-0.9688, 2.501, 0.1663), (-0.9213, 2.555, 0.2102), (-0.8741, 2.613, 0.1695), (1.137, 0.7569, 1.078), (1.077, 1.059, 1.049), (0.8452, 1.223, 1.064), (0.524, 1.184, 1.101), (0.5539, 1.304, 0.492), (0.5838, 1.423, 0.01492), (1.248, 0.8349, 0.4732), (1.36, 1.118, 0.01209), (1.533, 1.75, 0.003227), (1.493, 1.755, 0.03573), (1.578, 1.726, -0.004538), (1.611, 1.691, 0.0154), (1.525, 1.73, 0.08375), (1.584, 1.686, 0.08328), (1.513, 1.67, 0.1405), (1.558, 1.645, 0.1328), (1.619, 1.658, 0.05542), (1.472, 1.738, 0.08055), (1.599, 1.641, 0.1002), (1.48, 1.705, 0.1206), (2.132, -0.5047, -0.03263), (2.132, -0.4041, 0.03112), (2.132, -0.6102, 0.02266), (2.132, -0.4089, 0.1502), (2.132, -0.5145, 0.2054), (2.145, -0.5935, 0.1882), (0.04521, -1.213, 1.123), (0.3271, -1.381, 1.082), (0.5984, -1.304, 1.077), (0.8182, -1.128, 1.084), (0.9045, -1.309, 0.4583), (0.9907, -1.489, 0.01209), (0.02008, -1.378, 0.4966), (0.1399, -1.668, 0.01209), (1.1, -2.853, 0.02), (1.143, -2.811, 0.02), (0.9869, -2.888, 0.02), (0.9149, -2.826, 0.02), (1.081, -2.782, 0.1346), (0.9807, -2.811, 0.1349), (1.074, -2.738, 0.198), (0.9738, -2.763, 0.1965), (0.9261, -2.764, 0.1427), (1.113, -2.748, 0.1404), (0.9296, -2.74, 0.195), (1.099, -2.719, 0.1973), (0.486, -2.271, -0.03012), (0.6305, -2.116, 0.4036), (0.5219, -2.061, 0.4015), (1.047, -2.235, -0.03012), (0.9715, -2.08, 0.2657), (0.8766, -2.055, 0.4073), (0.9373, -2.008, 0.4056), (0.2489, -1.799, 0.5377), (0.4299, -1.792, 0.809), (1.073, -1.975, 0.0004888), (0.8098, -1.697, 0.8105), (0.2067, -2.031, 0.0004888), (0.2622, -1.707, 0.8524), (0.9562, -1.736, 0.4902), (0.9034, -1.626, 0.8191), (-1.247, -0.5077, 1.121), (-1.009, -0.677, 1.134), (-0.9437, -0.9629, 1.123), (-0.6269, -0.9798, 1.14), (-0.7461, -1.133, 0.4955), (-0.8654, -1.287, 0.01217), (-1.46, -0.5989, 0.4711), (-1.497, -0.7829, 0.01209), (-2.247, -1.763, 0.002963), (-2.208, -1.794, 0.03839), (-2.275, -1.71, -0.004349), (-2.282, -1.654, 0.01924), (-2.194, -1.737, 0.09238), (-2.232, -1.659, 0.08581), (-2.163, -1.698, 0.1575), (-2.192, -1.645, 0.1502), (-2.265, -1.618, 0.06473), (-2.174, -1.791, 0.08839), (-2.23, -1.614, 0.1147), (-2.157, -1.754, 0.1339), (-1.02, -1.132, 0.6967), (-1.586, -0.8814, 0.0129), (-1.427, -0.9709, 0.01023), (-1.126, -1.098, 0.687), (-1.205, -0.8304, 0.7038), (-1.432, -1.372, 0.01106), (-1.192, -1.357, 0.01506), (-1.066, -1.192, 0.471), (-1.428, -0.8144, 0.3413), (-1.3, -0.7618, 0.6925)], [], [(289, 284, 192, 287), (291, 333, 337, 342), (8, 6, 334, 336), (203, 206, 344, 341), (332, 326, 209, 292), (292, 209, 212, 293), (293, 212, 215, 294), (294, 215, 218, 295), (295, 218, 221, 296), (296, 221, 224, 297), (297, 224, 227, 298), (298, 227, 355, 356), (377, 373, 367, 366), (358, 352, 242, 302), (302, 242, 245, 303), (303, 245, 390, 391), (416, 415, 403, 405), (407, 410, 401, 406), (414, 407, 406, 404), (393, 387, 260, 306), (306, 260, 263, 307), (307, 263, 266, 308), (308, 266, 269, 309), (309, 269, 272, 310), (310, 272, 275, 311), (311, 275, 278, 312), (312, 278, 281, 313), (313, 281, 284, 289), (287, 192, 194, 288), (288, 194, 329, 330), (282, 59, 61, 285), (279, 57, 59, 282), (276, 55, 57, 279), (273, 53, 55, 276), (270, 51, 53, 273), (267, 49, 51, 270), (264, 47, 49, 267), (261, 45, 47, 264), (258, 43, 45, 261), (255, 41, 43, 258), (252, 39, 41, 255), (249, 37, 39, 252), (246, 35, 37, 249), (243, 33, 35, 246), (240, 31, 33, 243), (237, 29, 31, 240), (234, 28, 29, 237), (231, 27, 28, 234), (228, 25, 27, 231), (225, 23, 25, 228), (222, 21, 23, 225), (219, 19, 21, 222), (216, 17, 19, 219), (213, 15, 17, 216), (210, 13, 15, 213), (207, 11, 13, 210), (204, 9, 11, 207), (201, 7, 9, 204), (198, 5, 7, 201), (195, 3, 5, 198), (191, 1, 3, 195), (13, 11, 67, 68), (29, 28, 76, 77), (47, 45, 85, 86), (5, 3, 63, 64), (23, 21, 72, 73), (39, 37, 81, 82), (57, 55, 90, 91), (15, 13, 68, 69), (31, 29, 77, 78), (49, 47, 86, 87), (7, 5, 64, 65), (25, 23, 73, 74), (41, 39, 82, 83), (59, 57, 91, 92), (17, 15, 69, 70), (33, 31, 78, 79), (51, 49, 87, 88), (9, 7, 65, 66), (27, 25, 74, 75), (43, 41, 83, 84), (61, 59, 92, 93), (19, 17, 70, 71), (35, 33, 79, 80), (53, 51, 88, 89), (11, 9, 66, 67), (28, 27, 75, 76), (45, 43, 84, 85), (1, 61, 93, 62), (3, 1, 62, 63), (21, 19, 71, 72), (37, 35, 80, 81), (55, 53, 89, 90), (62, 93, 125, 94), (81, 80, 112, 113), (68, 67, 99, 100), (82, 81, 113, 114), (69, 68, 100, 101), (83, 82, 114, 115), (70, 69, 101, 102), (84, 83, 115, 116), (71, 70, 102, 103), (85, 84, 116, 117), (72, 71, 103, 104), (86, 85, 117, 118), (73, 72, 104, 105), (87, 86, 118, 119), (74, 73, 105, 106), (88, 87, 119, 120), (75, 74, 106, 107), (89, 88, 120, 121), (76, 75, 107, 108), (63, 62, 94, 95), (90, 89, 121, 122), (77, 76, 108, 109), (64, 63, 95, 96), (91, 90, 122, 123), (78, 77, 109, 110), (65, 64, 96, 97), (92, 91, 123, 124), (79, 78, 110, 111), (66, 65, 97, 98), (93, 92, 124, 125), (80, 79, 111, 112), (67, 66, 98, 99), (160, 159, 147, 148), (162, 161, 134, 135), (163, 160, 148, 149), (164, 162, 135, 136), (165, 163, 149, 150), (166, 164, 136, 137), (167, 165, 150, 151), (168, 166, 137, 138), (169, 167, 151, 152), (170, 168, 138, 139), (171, 169, 152, 153), (172, 170, 139, 140), (174, 173, 126, 127), (175, 171, 153, 154), (176, 172, 140, 141), (177, 174, 127, 128), (178, 175, 154, 155), (179, 176, 141, 142), (180, 177, 128, 129), (181, 178, 155, 156), (182, 179, 142, 143), (183, 180, 129, 130), (184, 181, 156, 157), (185, 182, 143, 144), (186, 183, 130, 131), (173, 184, 157, 126), (187, 185, 144, 145), (188, 186, 131, 132), (189, 187, 145, 146), (190, 188, 132, 133), (159, 189, 146, 147), (161, 190, 133, 134), (126, 157, 156, 158), (142, 141, 140, 158), (158, 150, 149, 148), (158, 130, 129, 128), (158, 152, 151, 150), (158, 136, 135, 134), (146, 145, 144, 158), (130, 158, 132, 131), (158, 144, 143, 142), (128, 127, 126, 158), (102, 101, 190, 161), (158, 156, 155, 154), (158, 140, 139, 138), (132, 158, 134, 133), (148, 147, 146, 158), (152, 158, 154, 153), (136, 158, 138, 137), (115, 114, 189, 159), (101, 100, 188, 190), (114, 113, 187, 189), (100, 99, 186, 188), (113, 112, 185, 187), (94, 125, 184, 173), (99, 98, 183, 186), (112, 111, 182, 185), (125, 124, 181, 184), (98, 97, 180, 183), (111, 110, 179, 182), (124, 123, 178, 181), (97, 96, 177, 180), (110, 109, 176, 179), (123, 122, 175, 178), (96, 95, 174, 177), (109, 108, 172, 176), (122, 121, 171, 175), (95, 94, 173, 174), (108, 107, 170, 172), (121, 120, 169, 171), (107, 106, 168, 170), (120, 119, 167, 169), (106, 105, 166, 168), (119, 118, 165, 167), (105, 104, 164, 166), (118, 117, 163, 165), (104, 103, 162, 164), (117, 116, 160, 163), (103, 102, 161, 162), (116, 115, 159, 160), (285, 191, 193, 286), (286, 193, 192, 284), (282, 285, 286, 283), (283, 286, 284, 281), (279, 282, 283, 280), (280, 283, 281, 278), (276, 279, 280, 277), (277, 280, 278, 275), (273, 276, 277, 274), (274, 277, 275, 272), (270, 273, 274, 271), (271, 274, 272, 269), (267, 270, 271, 268), (268, 271, 269, 266), (264, 267, 268, 265), (265, 268, 266, 263), (261, 264, 265, 262), (262, 265, 263, 260), (258, 261, 262, 259), (259, 262, 260, 387), (255, 258, 259, 256), (256, 259, 387, 388), (252, 255, 256, 253), (253, 256, 388, 389), (249, 252, 253, 250), (250, 253, 389, 390), (246, 249, 250, 247), (247, 250, 390, 245), (243, 246, 247, 244), (244, 247, 245, 242), (240, 243, 244, 241), (241, 244, 242, 352), (237, 240, 241, 238), (238, 241, 352, 353), (234, 237, 238, 235), (235, 238, 353, 354), (231, 234, 235, 232), (232, 235, 354, 355), (228, 231, 232, 229), (229, 232, 355, 227), (225, 228, 229, 226), (226, 229, 227, 224), (222, 225, 226, 223), (223, 226, 224, 221), (219, 222, 223, 220), (220, 223, 221, 218), (216, 219, 220, 217), (217, 220, 218, 215), (213, 216, 217, 214), (214, 217, 215, 212), (210, 213, 214, 211), (211, 214, 212, 209), (207, 210, 211, 208), (208, 211, 209, 326), (204, 207, 208, 205), (205, 208, 326, 327), (201, 204, 205, 202), (202, 205, 327, 328), (198, 201, 202, 199), (199, 202, 328, 329), (195, 198, 199, 196), (196, 199, 329, 194), (191, 195, 196, 193), (193, 196, 194, 192), (285, 61, 1, 191), (2, 288, 330, 331), (0, 287, 288, 2), (60, 58, 320, 322), (313, 289, 325, 324), (54, 311, 312, 56), (52, 310, 311, 54), (50, 309, 310, 52), (48, 308, 309, 50), (46, 44, 315, 314), (48, 46, 314, 316), (42, 393, 306, 44), (408, 409, 397, 398), (410, 411, 402, 401), (412, 413, 396, 395), (34, 303, 391, 392), (32, 302, 303, 34), (30, 358, 302, 32), (300, 372, 363, 368), (373, 374, 370, 367), (375, 376, 369, 361), (24, 298, 356, 357), (22, 297, 298, 24), (20, 296, 297, 22), (20, 18, 346, 348), (294, 295, 350, 349), (14, 293, 294, 16), (12, 292, 293, 14), (10, 332, 292, 12), (4, 290, 343, 335), (333, 8, 336, 337), (206, 291, 342, 344), (60, 289, 287, 0), (314, 318, 319, 316), (315, 317, 318, 314), (308, 48, 316, 319), (306, 307, 318, 317), (44, 306, 317, 315), (307, 308, 319, 318), (320, 324, 325, 322), (321, 323, 324, 320), (58, 56, 321, 320), (312, 313, 324, 323), (289, 60, 322, 325), (56, 312, 323, 321), (206, 203, 327, 326), (203, 200, 328, 327), (200, 197, 329, 328), (290, 4, 331, 330), (333, 291, 332, 10), (197, 290, 330, 329), (291, 206, 326, 332), (343, 345, 340, 338), (338, 340, 341, 339), (339, 341, 344, 342), (336, 339, 342, 337), (334, 338, 339, 336), (335, 343, 338, 334), (200, 203, 341, 340), (290, 197, 345, 343), (197, 200, 340, 345), (6, 4, 335, 334), (346, 350, 351, 348), (347, 349, 350, 346), (18, 16, 347, 346), (296, 20, 348, 351), (295, 296, 351, 350), (16, 294, 349, 347), (239, 236, 353, 352), (236, 233, 354, 353), (233, 230, 355, 354), (299, 26, 357, 356), (359, 301, 358, 30), (230, 299, 356, 355), (301, 239, 352, 358), (369, 371, 366, 364), (364, 366, 367, 365), (365, 367, 370, 368), (362, 365, 368, 363), (360, 364, 365, 362), (361, 369, 364, 360), (376, 378, 371, 369), (378, 377, 366, 371), (374, 300, 368, 370), (384, 379, 300, 374), (386, 382, 377, 378), (385, 386, 378, 376), (381, 385, 376, 375), (380, 384, 374, 373), (379, 383, 372, 300), (382, 380, 373, 377), (233, 236, 380, 382), (301, 359, 383, 379), (236, 239, 384, 380), (26, 299, 385, 381), (299, 230, 386, 385), (230, 233, 382, 386), (239, 301, 379, 384), (257, 254, 388, 387), (254, 251, 389, 388), (251, 248, 390, 389), (304, 36, 392, 391), (394, 305, 393, 42), (248, 304, 391, 390), (305, 257, 387, 393), (404, 406, 401, 399), (399, 401, 402, 400), (400, 402, 405, 403), (397, 400, 403, 398), (395, 399, 400, 397), (396, 404, 399, 395), (409, 412, 395, 397), (413, 414, 404, 396), (411, 416, 405, 402), (415, 408, 398, 403), (305, 394, 408, 415), (254, 257, 416, 411), (36, 304, 414, 413), (40, 38, 412, 409), (38, 36, 413, 412), (251, 254, 411, 410), (394, 40, 409, 408), (304, 248, 407, 414), (248, 251, 410, 407), (257, 305, 415, 416)])
me_cylinder_002.polygons.foreach_set('use_smooth', [1, 1, 0, 1, 1, 1, 1, 1, 1, 1, 1, 1, 1, 1, 1, 1, 1, 1, 1, 1, 1, 1, 1, 1, 1, 1, 1, 1, 1, 1, 1, 1, 1, 1, 1, 1, 1, 1, 1, 1, 1, 1, 1, 1, 1, 1, 1, 1, 1, 1, 1, 1, 1, 1, 1, 1, 1, 1, 1, 1, 1, 1, 1, 1, 1, 1, 1, 1, 1, 1, 1, 1, 1, 1, 1, 1, 1, 1, 1, 1, 1, 1, 1, 1, 1, 1, 1, 1, 1, 1, 1, 1, 1, 1, 1, 1, 1, 1, 1, 1, 1, 1, 1, 1, 1, 1, 1, 1, 1, 1, 1, 1, 1, 1, 1, 1, 1, 1, 1, 1, 1, 1, 1, 1, 1, 1, 1, 1, 1, 1, 1, 1, 1, 1, 1, 1, 1, 1, 1, 1, 1, 1, 1, 1, 1, 1, 1, 1, 1, 1, 1, 1, 1, 1, 1, 1, 1, 1, 1, 1, 1, 1, 1, 1, 1, 1, 1, 1, 1, 1, 1, 1, 1, 1, 1, 1, 1, 1, 1, 1, 1, 1, 1, 1, 1, 1, 1, 1, 1, 1, 1, 1, 1, 1, 1, 1, 1, 1, 1, 1, 1, 1, 1, 1, 1, 1, 1, 1, 1, 1, 1, 1, 1, 1, 1, 1, 1, 1, 1, 1, 1, 1, 1, 1, 1, 1, 1, 1, 1, 1, 1, 1, 1, 1, 1, 1, 1, 1, 1, 1, 1, 1, 1, 1, 1, 1, 1, 1, 1, 1, 1, 1, 1, 1, 1, 1, 1, 1, 1, 1, 1, 1, 1, 1, 1, 1, 1, 1, 1, 1, 1, 1, 0, 1, 1, 1, 1, 1, 0, 0, 1, 0, 1, 0, 1, 1, 1, 1, 1, 1, 1, 1, 1, 0, 1, 1, 1, 1, 1, 0, 1, 1, 1, 1, 1, 1, 1, 1, 1, 1, 0, 1, 1, 1, 1, 1, 1, 1, 1, 1, 1, 1, 1, 1, 1, 1, 1, 1, 1, 1, 0, 1, 1, 0, 1, 1, 1, 1, 1, 1, 1, 1, 1, 1, 1, 1, 1, 1, 1, 1, 1, 1, 1, 1, 1, 1, 1, 1, 1, 1, 1, 1, 1, 1, 1, 1, 1, 1, 1, 1, 1, 1, 1, 1, 1, 1, 1, 1, 1, 1, 0, 1, 1, 1, 1, 1, 1, 0, 0, 1, 0, 1, 1, 1])
_uv = me_cylinder_002.uv_layers.new(name='UVMap')
_uv.uv.foreach_set('vector', [0.03125, 0.1604, 0.03125, 0.3208, 0.0, 0.3205, 0.0, 0.1602, 0.8608, 0.1732, 0.8579, 0.0, 0.8579, 0.0, 0.8608, 0.1732, 0.0, 0.0, 0.0, 0.0, 0.0, 0.0, 0.0, 0.0, 0.8742, 0.2455, 0.8623, 0.2376, 0.8623, 0.2376, 0.8742, 0.2455, 0.8438, 0.1572, 0.8438, 0.3144, 0.8125, 0.3156, 0.8125, 0.1578, 0.8125, 0.1578, 0.8125, 0.3156, 0.7812, 0.3229, 0.7812, 0.1614, 0.7812, 0.1614, 0.7812, 0.3229, 0.75, 0.3183, 0.75, 0.1592, 0.75, 0.1592, 0.75, 0.3183, 0.7188, 0.3233, 0.7188, 0.1617, 0.7188, 0.1617, 0.7188, 0.3233, 0.6875, 0.3212, 0.6875, 0.1606, 0.6875, 0.1606, 0.6875, 0.3212, 0.6562, 0.3227, 0.6562, 0.1613, 0.6562, 0.1613, 0.6562, 0.3227, 0.625, 0.3242, 0.625, 0.1621, 0.625, 0.1621, 0.625, 0.3242, 0.5937, 0.3215, 0.5937, 0.1607, 0.5643, 0.2535, 0.5306, 0.2562, 0.5306, 0.2562, 0.5643, 0.2535, 0.5, 0.1587, 0.5, 0.3174, 0.4688, 0.3242, 0.4688, 0.1621, 0.4688, 0.1621, 0.4688, 0.3242, 0.4375, 0.3309, 0.4375, 0.1654, 0.4375, 0.1654, 0.4375, 0.3309, 0.4062, 0.3233, 0.4062, 0.1616, 0.3316, 0.246, 0.33, 0.1379, 0.33, 0.1379, 0.3316, 0.246, 0.3887, 0.2518, 0.3782, 0.2551, 0.3782, 0.2551, 0.3887, 0.2518, 0.3901, 0.1853, 0.3887, 0.2518, 0.3887, 0.2518, 0.3901, 0.1853, 0.3125, 0.1624, 0.3125, 0.3248, 0.2813, 0.3185, 0.2812, 0.1592, 0.2812, 0.1592, 0.2812, 0.3185, 0.25, 0.3342, 0.25, 0.1671, 0.25, 0.1671, 0.25, 0.3342, 0.2188, 0.3255, 0.2188, 0.1627, 0.2188, 0.1627, 0.2188, 0.3255, 0.1875, 0.3256, 0.1875, 0.1628, 0.1875, 0.1628, 0.1875, 0.3256, 0.1562, 0.3227, 0.1562, 0.1614, 0.1562, 0.1614, 0.1562, 0.3227, 0.125, 0.3212, 0.125, 0.1606, 0.125, 0.1606, 0.125, 0.3212, 0.09375, 0.3151, 0.09375, 0.1576, 0.09375, 0.1576, 0.09375, 0.3151, 0.0625, 0.3287, 0.0625, 0.1644, 0.0625, 0.1644, 0.0625, 0.3287, 0.03125, 0.3208, 0.03125, 0.1604, 1.0, 0.1602, 1.0, 0.3205, 0.9688, 0.3257, 0.9688, 0.1628, 0.9688, 0.1628, 0.9688, 0.3257, 0.9375, 0.314, 0.9375, 0.157, 0.0625, 0.7361, 0.0625, 1.0, 0.03125, 1.0, 0.03125, 0.7421, 0.09375, 0.7447, 0.09375, 1.0, 0.0625, 1.0, 0.0625, 0.7361, 0.125, 0.7436, 0.125, 1.0, 0.09375, 1.0, 0.09375, 0.7447, 0.1562, 0.7438, 0.1562, 1.0, 0.125, 1.0, 0.125, 0.7436, 0.1875, 0.7432, 0.1875, 1.0, 0.1562, 1.0, 0.1562, 0.7438, 0.2188, 0.7439, 0.2188, 1.0, 0.1875, 1.0, 0.1875, 0.7432, 0.25, 0.7386, 0.25, 1.0, 0.2188, 1.0, 0.2188, 0.7439, 0.2812, 0.7441, 0.2812, 1.0, 0.25, 1.0, 0.25, 0.7386, 0.3125, 0.7431, 0.3125, 1.0, 0.2812, 1.0, 0.2812, 0.7441, 0.3437, 0.744, 0.3438, 1.0, 0.3125, 1.0, 0.3125, 0.7431, 0.375, 0.7402, 0.375, 1.0, 0.3438, 1.0, 0.3438, 0.744, 0.4062, 0.7427, 0.4062, 1.0, 0.375, 1.0, 0.375, 0.7402, 0.4375, 0.7394, 0.4375, 1.0, 0.4062, 1.0, 0.4062, 0.7427, 0.4687, 0.7433, 0.4688, 1.0, 0.4375, 1.0, 0.4375, 0.7394, 0.5, 0.7449, 0.5, 1.0, 0.4688, 1.0, 0.4688, 0.7433, 0.5312, 0.7411, 0.5312, 1.0, 0.5, 1.0, 0.5, 0.7449, 0.5625, 0.7406, 0.5625, 1.0, 0.5312, 1.0, 0.5312, 0.7411, 0.5938, 0.7429, 0.5938, 1.0, 0.5625, 1.0, 0.5625, 0.7406, 0.625, 0.7395, 0.625, 1.0, 0.5938, 1.0, 0.5938, 0.7429, 0.6562, 0.7395, 0.6562, 1.0, 0.625, 1.0, 0.625, 0.7395, 0.6875, 0.7396, 0.6875, 1.0, 0.6562, 1.0, 0.6562, 0.7395, 0.7188, 0.7361, 0.7188, 1.0, 0.6875, 1.0, 0.6875, 0.7396, 0.75, 0.7405, 0.75, 1.0, 0.7188, 1.0, 0.7188, 0.7361, 0.7812, 0.7358, 0.7812, 1.0, 0.75, 1.0, 0.75, 0.7405, 0.8125, 0.7433, 0.8125, 1.0, 0.7812, 1.0, 0.7812, 0.7358, 0.8438, 0.7446, 0.8438, 1.0, 0.8125, 1.0, 0.8125, 0.7433, 0.875, 0.7351, 0.875, 1.0, 0.8438, 1.0, 0.8438, 0.7446, 0.9062, 0.7339, 0.9062, 1.0, 0.875, 1.0, 0.875, 0.7351, 0.9375, 0.7448, 0.9375, 1.0, 0.9062, 1.0, 0.9062, 0.7339, 0.9688, 0.7347, 0.9688, 1.0, 0.9375, 1.0, 0.9375, 0.7448, 1.0, 0.741, 1.0, 1.0, 0.9688, 1.0, 0.9688, 0.7347, 0.8125, 1.0, 0.8438, 1.0, 0.8438, 1.0, 0.8125, 1.0, 0.5312, 1.0, 0.5625, 1.0, 0.5625, 1.0, 0.5312, 1.0, 0.25, 1.0, 0.2812, 1.0, 0.2812, 1.0, 0.25, 1.0, 0.9375, 1.0, 0.9688, 1.0, 0.9688, 1.0, 0.9375, 1.0, 0.6562, 1.0, 0.6875, 1.0, 0.6875, 1.0, 0.6562, 1.0, 0.375, 1.0, 0.4062, 1.0, 0.4062, 1.0, 0.375, 1.0, 0.09375, 1.0, 0.125, 1.0, 0.125, 1.0, 0.09375, 1.0, 0.7812, 1.0, 0.8125, 1.0, 0.8125, 1.0, 0.7812, 1.0, 0.5, 1.0, 0.5312, 1.0, 0.5312, 1.0, 0.5, 1.0, 0.2188, 1.0, 0.25, 1.0, 0.25, 1.0, 0.2188, 1.0, 0.9062, 1.0, 0.9375, 1.0, 0.9375, 1.0, 0.9062, 1.0, 0.625, 1.0, 0.6562, 1.0, 0.6562, 1.0, 0.625, 1.0, 0.3438, 1.0, 0.375, 1.0, 0.375, 1.0, 0.3438, 1.0, 0.0625, 1.0, 0.09375, 1.0, 0.09375, 1.0, 0.0625, 1.0, 0.75, 1.0, 0.7812, 1.0, 0.7812, 1.0, 0.75, 1.0, 0.4688, 1.0, 0.5, 1.0, 0.5, 1.0, 0.4688, 1.0, 0.1875, 1.0, 0.2188, 1.0, 0.2188, 1.0, 0.1875, 1.0, 0.875, 1.0, 0.9062, 1.0, 0.9062, 1.0, 0.875, 1.0, 0.5938, 1.0, 0.625, 1.0, 0.625, 1.0, 0.5938, 1.0, 0.3125, 1.0, 0.3438, 1.0, 0.3438, 1.0, 0.3125, 1.0, 0.03125, 1.0, 0.0625, 1.0, 0.0625, 1.0, 0.03125, 1.0, 0.7188, 1.0, 0.75, 1.0, 0.75, 1.0, 0.7188, 1.0, 0.4375, 1.0, 0.4688, 1.0, 0.4688, 1.0, 0.4375, 1.0, 0.1562, 1.0, 0.1875, 1.0, 0.1875, 1.0, 0.1562, 1.0, 0.8438, 1.0, 0.875, 1.0, 0.875, 1.0, 0.8438, 1.0, 0.5625, 1.0, 0.5938, 1.0, 0.5938, 1.0, 0.5625, 1.0, 0.2812, 1.0, 0.3125, 1.0, 0.3125, 1.0, 0.2812, 1.0, 0.0, 1.0, 0.03125, 1.0, 0.03125, 1.0, 0.0, 1.0, 0.9688, 1.0, 1.0, 1.0, 1.0, 1.0, 0.9688, 1.0, 0.6875, 1.0, 0.7188, 1.0, 0.7188, 1.0, 0.6875, 1.0, 0.4062, 1.0, 0.4375, 1.0, 0.4375, 1.0, 0.4062, 1.0, 0.125, 1.0, 0.1562, 1.0, 0.1562, 1.0, 0.125, 1.0, 0.0, 1.0, 0.03125, 1.0, 0.03125, 1.0, 0.0, 1.0, 0.4062, 1.0, 0.4375, 1.0, 0.4375, 1.0, 0.4062, 1.0, 0.8125, 1.0, 0.8438, 1.0, 0.8438, 1.0, 0.8125, 1.0, 0.375, 1.0, 0.4062, 1.0, 0.4062, 1.0, 0.375, 1.0, 0.7812, 1.0, 0.8125, 1.0, 0.8125, 1.0, 0.7812, 1.0, 0.3438, 1.0, 0.375, 1.0, 0.375, 1.0, 0.3438, 1.0, 0.75, 1.0, 0.7812, 1.0, 0.7812, 1.0, 0.75, 1.0, 0.3125, 1.0, 0.3438, 1.0, 0.3438, 1.0, 0.3125, 1.0, 0.7188, 1.0, 0.75, 1.0, 0.75, 1.0, 0.7188, 1.0, 0.2812, 1.0, 0.3125, 1.0, 0.3125, 1.0, 0.2812, 1.0, 0.6875, 1.0, 0.7188, 1.0, 0.7188, 1.0, 0.6875, 1.0, 0.25, 1.0, 0.2812, 1.0, 0.2812, 1.0, 0.25, 1.0, 0.6562, 1.0, 0.6875, 1.0, 0.6875, 1.0, 0.6562, 1.0, 0.2188, 1.0, 0.25, 1.0, 0.25, 1.0, 0.2188, 1.0, 0.625, 1.0, 0.6562, 1.0, 0.6562, 1.0, 0.625, 1.0, 0.1875, 1.0, 0.2188, 1.0, 0.2188, 1.0, 0.1875, 1.0, 0.5938, 1.0, 0.625, 1.0, 0.625, 1.0, 0.5938, 1.0, 0.1562, 1.0, 0.1875, 1.0, 0.1875, 1.0, 0.1562, 1.0, 0.5625, 1.0, 0.5938, 1.0, 0.5938, 1.0, 0.5625, 1.0, 0.9688, 1.0, 1.0, 1.0, 1.0, 1.0, 0.9688, 1.0, 0.125, 1.0, 0.1562, 1.0, 0.1562, 1.0, 0.125, 1.0, 0.5312, 1.0, 0.5625, 1.0, 0.5625, 1.0, 0.5312, 1.0, 0.9375, 1.0, 0.9688, 1.0, 0.9688, 1.0, 0.9375, 1.0, 0.09375, 1.0, 0.125, 1.0, 0.125, 1.0, 0.09375, 1.0, 0.5, 1.0, 0.5312, 1.0, 0.5312, 1.0, 0.5, 1.0, 0.9062, 1.0, 0.9375, 1.0, 0.9375, 1.0, 0.9062, 1.0, 0.0625, 1.0, 0.09375, 1.0, 0.09375, 1.0, 0.0625, 1.0, 0.4688, 1.0, 0.5, 1.0, 0.5, 1.0, 0.4688, 1.0, 0.875, 1.0, 0.9062, 1.0, 0.9062, 1.0, 0.875, 1.0, 0.03125, 1.0, 0.0625, 1.0, 0.0625, 1.0, 0.03125, 1.0, 0.4375, 1.0, 0.4688, 1.0, 0.4688, 1.0, 0.4375, 1.0, 0.8438, 1.0, 0.875, 1.0, 0.875, 1.0, 0.8438, 1.0, 0.3125, 1.0, 0.3438, 1.0, 0.3437, 1.0, 0.3125, 1.0, 0.7188, 1.0, 0.75, 1.0, 0.75, 1.0, 0.7188, 1.0, 0.2812, 1.0, 0.3125, 1.0, 0.3125, 1.0, 0.2812, 1.0, 0.6875, 1.0, 0.7188, 1.0, 0.7188, 1.0, 0.6875, 1.0, 0.25, 1.0, 0.2812, 1.0, 0.2812, 1.0, 0.25, 1.0, 0.6562, 1.0, 0.6875, 1.0, 0.6875, 1.0, 0.6563, 1.0, 0.2187, 1.0, 0.25, 1.0, 0.25, 1.0, 0.2188, 1.0, 0.625, 1.0, 0.6562, 1.0, 0.6563, 1.0, 0.625, 1.0, 0.1875, 1.0, 0.2187, 1.0, 0.2188, 1.0, 0.1875, 1.0, 0.5938, 1.0, 0.625, 1.0, 0.625, 1.0, 0.5938, 1.0, 0.1562, 1.0, 0.1875, 1.0, 0.1875, 1.0, 0.1562, 1.0, 0.5625, 1.0, 0.5938, 1.0, 0.5938, 1.0, 0.5625, 1.0, 0.9688, 1.0, 1.0, 1.0, 1.0, 1.0, 0.9688, 1.0, 0.125, 1.0, 0.1562, 1.0, 0.1562, 1.0, 0.125, 1.0, 0.5312, 1.0, 0.5625, 1.0, 0.5625, 1.0, 0.5312, 1.0, 0.9375, 1.0, 0.9688, 1.0, 0.9688, 1.0, 0.9375, 1.0, 0.09375, 1.0, 0.125, 1.0, 0.125, 1.0, 0.09375, 1.0, 0.5, 1.0, 0.5312, 1.0, 0.5312, 1.0, 0.5, 1.0, 0.9062, 1.0, 0.9375, 1.0, 0.9375, 1.0, 0.9062, 1.0, 0.0625, 1.0, 0.09375, 1.0, 0.09375, 1.0, 0.0625, 1.0, 0.4688, 1.0, 0.5, 1.0, 0.5, 1.0, 0.4688, 1.0, 0.875, 1.0, 0.9062, 1.0, 0.9062, 1.0, 0.875, 1.0, 0.03125, 1.0, 0.0625, 1.0, 0.0625, 1.0, 0.03125, 1.0, 0.4375, 1.0, 0.4688, 1.0, 0.4688, 1.0, 0.4375, 1.0, 0.8438, 1.0, 0.875, 1.0, 0.875, 1.0, 0.8438, 1.0, 0.0, 1.0, 0.03125, 1.0, 0.03125, 1.0, 0.0, 1.0, 0.4062, 1.0, 0.4375, 1.0, 0.4375, 1.0, 0.4062, 1.0, 0.8125, 1.0, 0.8438, 1.0, 0.8438, 1.0, 0.8125, 1.0, 0.375, 1.0, 0.4062, 1.0, 0.4062, 1.0, 0.375, 1.0, 0.7812, 1.0, 0.8125, 1.0, 0.8125, 1.0, 0.7812, 1.0, 0.3438, 1.0, 0.375, 1.0, 0.375, 1.0, 0.3437, 1.0, 0.75, 1.0, 0.7812, 1.0, 0.7812, 1.0, 0.75, 1.0, 0.0, 1.0, 0.03125, 1.0, 0.0625, 1.0, 0.2503, 1.0, 0.5, 1.0, 0.5312, 1.0, 0.5625, 1.0, 0.2503, 1.0, 0.2503, 1.0, 0.25, 1.0, 0.2812, 1.0, 0.3125, 1.0, 0.2503, 1.0, 0.875, 1.0, 0.9062, 1.0, 0.9375, 1.0, 0.2503, 1.0, 0.1875, 1.0, 0.2188, 1.0, 0.25, 1.0, 0.2503, 1.0, 0.6875, 1.0, 0.7188, 1.0, 0.75, 1.0, 0.375, 1.0, 0.4062, 1.0, 0.4375, 1.0, 0.2503, 1.0, 0.875, 1.0, 0.2503, 1.0, 0.8125, 1.0, 0.8438, 1.0, 0.2503, 1.0, 0.4375, 1.0, 0.4688, 1.0, 0.5, 1.0, 0.9375, 1.0, 0.9688, 1.0, 0.0, 1.0, 0.2503, 1.0, 0.75, 1.0, 0.7812, 1.0, 0.7812, 1.0, 0.75, 1.0, 0.2503, 1.0, 0.0625, 1.0, 0.09375, 1.0, 0.125, 1.0, 0.2503, 1.0, 0.5625, 1.0, 0.5938, 1.0, 0.625, 1.0, 0.8125, 1.0, 0.2503, 1.0, 0.75, 1.0, 0.7812, 1.0, 0.3125, 1.0, 0.3437, 1.0, 0.375, 1.0, 0.2503, 1.0, 0.1875, 1.0, 0.2503, 1.0, 0.125, 1.0, 0.1562, 1.0, 0.6875, 1.0, 0.2503, 1.0, 0.625, 1.0, 0.6563, 1.0, 0.3438, 1.0, 0.375, 1.0, 0.375, 1.0, 0.3438, 1.0, 0.7812, 1.0, 0.8125, 1.0, 0.8125, 1.0, 0.7812, 1.0, 0.375, 1.0, 0.4062, 1.0, 0.4062, 1.0, 0.375, 1.0, 0.8125, 1.0, 0.8438, 1.0, 0.8438, 1.0, 0.8125, 1.0, 0.4062, 1.0, 0.4375, 1.0, 0.4375, 1.0, 0.4062, 1.0, 0.0, 1.0, 0.03125, 1.0, 0.03125, 1.0, 0.0, 1.0, 0.8438, 1.0, 0.875, 1.0, 0.875, 1.0, 0.8438, 1.0, 0.4375, 1.0, 0.4688, 1.0, 0.4688, 1.0, 0.4375, 1.0, 0.03125, 1.0, 0.0625, 1.0, 0.0625, 1.0, 0.03125, 1.0, 0.875, 1.0, 0.9062, 1.0, 0.9062, 1.0, 0.875, 1.0, 0.4688, 1.0, 0.5, 1.0, 0.5, 1.0, 0.4688, 1.0, 0.0625, 1.0, 0.09375, 1.0, 0.09375, 1.0, 0.0625, 1.0, 0.9062, 1.0, 0.9375, 1.0, 0.9375, 1.0, 0.9062, 1.0, 0.5, 1.0, 0.5312, 1.0, 0.5312, 1.0, 0.5, 1.0, 0.09375, 1.0, 0.125, 1.0, 0.125, 1.0, 0.09375, 1.0, 0.9375, 1.0, 0.9688, 1.0, 0.9688, 1.0, 0.9375, 1.0, 0.5312, 1.0, 0.5625, 1.0, 0.5625, 1.0, 0.5312, 1.0, 0.125, 1.0, 0.1562, 1.0, 0.1562, 1.0, 0.125, 1.0, 0.9688, 1.0, 1.0, 1.0, 1.0, 1.0, 0.9688, 1.0, 0.5625, 1.0, 0.5938, 1.0, 0.5938, 1.0, 0.5625, 1.0, 0.1562, 1.0, 0.1875, 1.0, 0.1875, 1.0, 0.1562, 1.0, 0.5938, 1.0, 0.625, 1.0, 0.625, 1.0, 0.5938, 1.0, 0.1875, 1.0, 0.2188, 1.0, 0.2187, 1.0, 0.1875, 1.0, 0.625, 1.0, 0.6562, 1.0, 0.6562, 1.0, 0.625, 1.0, 0.2188, 1.0, 0.25, 1.0, 0.25, 1.0, 0.2187, 1.0, 0.6562, 1.0, 0.6875, 1.0, 0.6875, 1.0, 0.6562, 1.0, 0.25, 1.0, 0.2812, 1.0, 0.2812, 1.0, 0.25, 1.0, 0.6875, 1.0, 0.7188, 1.0, 0.7188, 1.0, 0.6875, 1.0, 0.2812, 1.0, 0.3125, 1.0, 0.3125, 1.0, 0.2812, 1.0, 0.7188, 1.0, 0.75, 1.0, 0.75, 1.0, 0.7188, 1.0, 0.3125, 1.0, 0.3438, 1.0, 0.3438, 1.0, 0.3125, 1.0, 0.03125, 0.7421, 0.0, 0.741, 0.000588, 0.5, 0.0331, 0.5, 0.0331, 0.5, 0.000588, 0.5, 0.0, 0.3205, 0.03125, 0.3208, 0.0625, 0.7361, 0.03125, 0.7421, 0.0331, 0.5, 0.06292, 0.5, 0.06292, 0.5, 0.0331, 0.5, 0.03125, 0.3208, 0.0625, 0.3287, 0.09375, 0.7447, 0.0625, 0.7361, 0.06292, 0.5, 0.09452, 0.5, 0.09452, 0.5, 0.06292, 0.5, 0.0625, 0.3287, 0.09375, 0.3151, 0.125, 0.7436, 0.09375, 0.7447, 0.09452, 0.5, 0.1271, 0.5, 0.1271, 0.5, 0.09452, 0.5, 0.09375, 0.3151, 0.125, 0.3212, 0.1562, 0.7438, 0.125, 0.7436, 0.1271, 0.5, 0.1576, 0.5, 0.1576, 0.5, 0.1271, 0.5, 0.125, 0.3212, 0.1562, 0.3227, 0.1875, 0.7432, 0.1562, 0.7438, 0.1576, 0.5, 0.1878, 0.5, 0.1878, 0.5, 0.1576, 0.5, 0.1562, 0.3227, 0.1875, 0.3256, 0.2188, 0.7439, 0.1875, 0.7432, 0.1878, 0.5, 0.2202, 0.5, 0.2202, 0.5, 0.1878, 0.5, 0.1875, 0.3256, 0.2188, 0.3255, 0.25, 0.7386, 0.2188, 0.7439, 0.2202, 0.5, 0.25, 0.5, 0.25, 0.5, 0.2202, 0.5, 0.2188, 0.3255, 0.25, 0.3342, 0.2812, 0.7441, 0.25, 0.7386, 0.25, 0.5, 0.2816, 0.5, 0.2816, 0.5, 0.25, 0.5, 0.25, 0.3342, 0.2812, 0.3185, 0.3125, 0.7431, 0.2812, 0.7441, 0.2816, 0.5, 0.3125, 0.5, 0.3125, 0.5, 0.2816, 0.5, 0.2813, 0.3185, 0.3125, 0.3248, 0.3437, 0.744, 0.3125, 0.7431, 0.3125, 0.5, 0.3432, 0.5, 0.3432, 0.5, 0.3125, 0.5, 0.3125, 0.3248, 0.3438, 0.3186, 0.375, 0.7402, 0.3438, 0.744, 0.3432, 0.5, 0.375, 0.5, 0.375, 0.5, 0.3432, 0.5, 0.3437, 0.3186, 0.375, 0.3302, 0.4062, 0.7427, 0.375, 0.7402, 0.375, 0.5, 0.4054, 0.5, 0.4054, 0.5, 0.375, 0.5, 0.375, 0.3302, 0.4062, 0.3233, 0.4375, 0.7394, 0.4062, 0.7427, 0.4054, 0.5, 0.4375, 0.5, 0.4375, 0.5, 0.4054, 0.5, 0.4062, 0.3233, 0.4375, 0.3309, 0.4687, 0.7433, 0.4375, 0.7394, 0.4375, 0.5, 0.4666, 0.5, 0.4666, 0.5, 0.4375, 0.5, 0.4375, 0.3309, 0.4688, 0.3242, 0.5, 0.7449, 0.4688, 0.7433, 0.4666, 0.5, 0.4988, 0.5, 0.4988, 0.5, 0.4666, 0.5, 0.4688, 0.3242, 0.5, 0.3174, 0.5312, 0.7411, 0.5, 0.7449, 0.4988, 0.5, 0.5312, 0.5, 0.5312, 0.5, 0.4988, 0.5, 0.5, 0.3174, 0.5312, 0.3268, 0.5625, 0.7406, 0.5312, 0.7411, 0.5312, 0.5, 0.5614, 0.5, 0.5614, 0.5, 0.5312, 0.5, 0.5312, 0.3268, 0.5625, 0.326, 0.5938, 0.7429, 0.5625, 0.7406, 0.5614, 0.5, 0.5922, 0.5, 0.5922, 0.5, 0.5614, 0.5, 0.5625, 0.326, 0.5938, 0.3215, 0.625, 0.7395, 0.5938, 0.7429, 0.5922, 0.5, 0.6243, 0.5, 0.6243, 0.5, 0.5922, 0.5, 0.5937, 0.3215, 0.625, 0.3242, 0.6562, 0.7395, 0.625, 0.7395, 0.6243, 0.5, 0.6547, 0.5, 0.6547, 0.5, 0.6243, 0.5, 0.625, 0.3242, 0.6562, 0.3227, 0.6875, 0.7396, 0.6562, 0.7395, 0.6547, 0.5, 0.6868, 0.5, 0.6868, 0.5, 0.6547, 0.5, 0.6562, 0.3227, 0.6875, 0.3212, 0.7188, 0.7361, 0.6875, 0.7396, 0.6868, 0.5, 0.7182, 0.5, 0.7182, 0.5, 0.6868, 0.5, 0.6875, 0.3212, 0.7188, 0.3233, 0.75, 0.7405, 0.7188, 0.7361, 0.7182, 0.5, 0.7491, 0.5, 0.7491, 0.5, 0.7182, 0.5, 0.7188, 0.3233, 0.75, 0.3183, 0.7812, 0.7358, 0.75, 0.7405, 0.7491, 0.5, 0.7812, 0.5, 0.7812, 0.5, 0.7491, 0.5, 0.75, 0.3183, 0.7812, 0.3229, 0.8125, 0.7433, 0.7812, 0.7358, 0.7812, 0.5, 0.8119, 0.5, 0.8119, 0.5, 0.7812, 0.5, 0.7812, 0.3229, 0.8125, 0.3156, 0.8438, 0.7446, 0.8125, 0.7433, 0.8119, 0.5, 0.8442, 0.5, 0.8442, 0.5, 0.8119, 0.5, 0.8125, 0.3156, 0.8438, 0.3144, 0.875, 0.7351, 0.8438, 0.7446, 0.8442, 0.5, 0.8752, 0.5, 0.8752, 0.5, 0.8442, 0.5, 0.8438, 0.3144, 0.875, 0.3243, 0.9062, 0.7339, 0.875, 0.7351, 0.8752, 0.5, 0.9062, 0.5, 0.9062, 0.5, 0.8752, 0.5, 0.875, 0.3243, 0.9062, 0.3262, 0.9375, 0.7448, 0.9062, 0.7339, 0.9062, 0.5, 0.9389, 0.5, 0.9389, 0.5, 0.9062, 0.5, 0.9062, 0.3262, 0.9375, 0.314, 0.9688, 0.7347, 0.9375, 0.7448, 0.9389, 0.5, 0.9694, 0.5, 0.9694, 0.5, 0.9389, 0.5, 0.9375, 0.314, 0.9688, 0.3257, 1.0, 0.741, 0.9688, 0.7347, 0.9694, 0.5, 1.0, 0.5, 1.0, 0.5, 0.9694, 0.5, 0.9688, 0.3257, 1.0, 0.3205, 0.03125, 0.7421, 0.03125, 1.0, 0.0, 1.0, 0.0, 0.741, 0.9688, 0.0, 0.9688, 0.1628, 0.9375, 0.157, 0.9375, 0.0, 1.0, 0.0, 1.0, 0.1602, 0.9688, 0.1628, 0.9688, 0.0, 0.0, 0.0, 0.0, 0.0, 0.0, 0.0, 0.0, 0.0, 0.0625, 0.1644, 0.03125, 0.1604, 0.03125, 0.1604, 0.0625, 0.1644, 0.125, 0.0, 0.125, 0.1606, 0.09375, 0.1576, 0.09375, 0.0, 0.1562, 0.0, 0.1562, 0.1614, 0.125, 0.1606, 0.125, 0.0, 0.1875, 0.0, 0.1875, 0.1628, 0.1562, 0.1614, 0.1562, 0.0, 0.2188, 0.0, 0.2188, 0.1627, 0.1875, 0.1628, 0.1875, 0.0, 0.0, 0.0, 0.0, 0.0, 0.0, 0.0, 0.0, 0.0, 0.0, 0.0, 0.0, 0.0, 0.0, 0.0, 0.0, 0.0, 0.3125, 0.0, 0.3125, 0.1624, 0.2812, 0.1592, 0.2812, 0.0, 0.0, 0.0, 0.0, 0.0, 0.0, 0.0, 0.0, 0.0, 0.3782, 0.2551, 0.344, 0.2433, 0.344, 0.2433, 0.3782, 0.2551, 0.0, 0.0, 0.0, 0.0, 0.0, 0.0, 0.0, 0.0, 0.4375, 0.0, 0.4375, 0.1654, 0.4062, 0.1616, 0.4062, 0.0, 0.4688, 0.0, 0.4688, 0.1621, 0.4375, 0.1654, 0.4375, 0.0, 0.5, 0.0, 0.5, 0.1587, 0.4688, 0.1621, 0.4688, 0.0, 0.5148, 0.1746, 0.5122, 0.0, 0.5122, 0.0, 0.5148, 0.1746, 0.5306, 0.2562, 0.5163, 0.2474, 0.5163, 0.2474, 0.5306, 0.2562, 0.5781, 0.0, 0.5758, 0.1713, 0.5758, 0.1713, 0.5781, 0.0, 0.625, 0.0, 0.625, 0.1621, 0.5937, 0.1607, 0.5938, 0.0, 0.6562, 0.0, 0.6562, 0.1613, 0.625, 0.1621, 0.625, 0.0, 0.6875, 0.0, 0.6875, 0.1606, 0.6562, 0.1613, 0.6562, 0.0, 0.0, 0.0, 0.0, 0.0, 0.0, 0.0, 0.0, 0.0, 0.75, 0.1592, 0.7188, 0.1617, 0.7188, 0.1617, 0.75, 0.1592, 0.7812, 0.0, 0.7812, 0.1614, 0.75, 0.1592, 0.75, 0.0, 0.8125, 0.0, 0.8125, 0.1578, 0.7812, 0.1614, 0.7812, 0.0, 0.8438, 0.0, 0.8438, 0.1572, 0.8125, 0.1578, 0.8125, 0.0, 0.9249, 0.0, 0.9219, 0.1712, 0.9219, 0.1712, 0.9249, 0.0, 0.0, 0.0, 0.0, 0.0, 0.0, 0.0, 0.0, 0.0, 0.8623, 0.2376, 0.8608, 0.1732, 0.8608, 0.1732, 0.8623, 0.2376, 0.03125, 0.0, 0.03125, 0.1604, 0.0, 0.1602, 0.0, 0.0, 0.25, 0.0, 0.25, 0.1671, 0.2188, 0.1627, 0.2188, 0.0, 0.2812, 0.0, 0.2812, 0.1592, 0.25, 0.1671, 0.25, 0.0, 0.2188, 0.1627, 0.2188, 0.0, 0.2188, 0.0, 0.2188, 0.1627, 0.2812, 0.1592, 0.25, 0.1671, 0.25, 0.1671, 0.2812, 0.1592, 0.2812, 0.0, 0.2812, 0.1592, 0.2812, 0.1592, 0.2812, 0.0, 0.25, 0.1671, 0.2188, 0.1627, 0.2188, 0.1627, 0.25, 0.1671, 0.0625, 0.0, 0.0625, 0.1644, 0.03125, 0.1604, 0.03125, 0.0, 0.09375, 0.0, 0.09375, 0.1576, 0.0625, 0.1644, 0.0625, 0.0, 0.0, 0.0, 0.0, 0.0, 0.0, 0.0, 0.0, 0.0, 0.09375, 0.1576, 0.0625, 0.1644, 0.0625, 0.1644, 0.09375, 0.1576, 0.03125, 0.1604, 0.03125, 0.0, 0.03125, 0.0, 0.03125, 0.1604, 0.09375, 0.0, 0.09375, 0.1576, 0.09375, 0.1576, 0.09375, 0.0, 0.8623, 0.2376, 0.8742, 0.2455, 0.875, 0.3243, 0.8438, 0.3144, 0.8742, 0.2455, 0.9082, 0.2446, 0.9062, 0.3262, 0.875, 0.3243, 0.9082, 0.2446, 0.9203, 0.2377, 0.9375, 0.314, 0.9062, 0.3262, 0.9219, 0.1712, 0.9249, 0.0, 0.9375, 0.0, 0.9375, 0.157, 0.8579, 0.0, 0.8608, 0.1732, 0.8438, 0.1572, 0.8438, 0.0, 0.9203, 0.2377, 0.9219, 0.1712, 0.9375, 0.157, 0.9375, 0.314, 0.8608, 0.1732, 0.8623, 0.2376, 0.8438, 0.3144, 0.8438, 0.1572, 0.9219, 0.1712, 0.9203, 0.2377, 0.9082, 0.2446, 0.9062, 0.1631, 0.9062, 0.1631, 0.9082, 0.2446, 0.8742, 0.2455, 0.875, 0.1621, 0.875, 0.1621, 0.8742, 0.2455, 0.8623, 0.2376, 0.8608, 0.1732, 0.875, 0.0, 0.875, 0.1621, 0.8608, 0.1732, 0.8579, 0.0, 0.9062, 0.0, 0.9062, 0.1631, 0.875, 0.1621, 0.875, 0.0, 0.9249, 0.0, 0.9219, 0.1712, 0.9062, 0.1631, 0.9062, 0.0, 0.9082, 0.2446, 0.8742, 0.2455, 0.8742, 0.2455, 0.9082, 0.2446, 0.9219, 0.1712, 0.9203, 0.2377, 0.9203, 0.2377, 0.9219, 0.1712, 0.9203, 0.2377, 0.9082, 0.2446, 0.9082, 0.2446, 0.9203, 0.2377, 0.0, 0.0, 0.0, 0.0, 0.0, 0.0, 0.0, 0.0, 0.7188, 0.0, 0.7188, 0.1617, 0.6875, 0.1606, 0.6875, 0.0, 0.75, 0.0, 0.75, 0.1592, 0.7188, 0.1617, 0.7188, 0.0, 0.0, 0.0, 0.0, 0.0, 0.0, 0.0, 0.0, 0.0, 0.6875, 0.1606, 0.6875, 0.0, 0.6875, 0.0, 0.6875, 0.1606, 0.7188, 0.1617, 0.6875, 0.1606, 0.6875, 0.1606, 0.7188, 0.1617, 0.75, 0.0, 0.75, 0.1592, 0.75, 0.1592, 0.75, 0.0, 0.5163, 0.2474, 0.5306, 0.2562, 0.5312, 0.3268, 0.5, 0.3174, 0.5306, 0.2562, 0.5643, 0.2535, 0.5625, 0.326, 0.5312, 0.3268, 0.5643, 0.2535, 0.5743, 0.2515, 0.5938, 0.3215, 0.5625, 0.326, 0.5758, 0.1713, 0.5781, 0.0, 0.5938, 0.0, 0.5937, 0.1607, 0.5122, 0.0, 0.5148, 0.1746, 0.5, 0.1587, 0.5, 0.0, 0.5743, 0.2515, 0.5758, 0.1713, 0.5937, 0.1607, 0.5938, 0.3215, 0.5148, 0.1746, 0.5163, 0.2474, 0.5, 0.3174, 0.5, 0.1587, 0.5758, 0.1713, 0.5743, 0.2515, 0.5643, 0.2535, 0.5625, 0.163, 0.5625, 0.163, 0.5643, 0.2535, 0.5306, 0.2562, 0.5312, 0.1634, 0.5312, 0.1634, 0.5306, 0.2562, 0.5163, 0.2474, 0.5148, 0.1746, 0.5312, 0.0, 0.5312, 0.1634, 0.5148, 0.1746, 0.5122, 0.0, 0.5625, 0.0, 0.5625, 0.163, 0.5312, 0.1634, 0.5312, 0.0, 0.5781, 0.0, 0.5758, 0.1713, 0.5625, 0.163, 0.5625, 0.0, 0.5758, 0.1713, 0.5743, 0.2515, 0.5743, 0.2515, 0.5758, 0.1713, 0.5743, 0.2515, 0.5643, 0.2535, 0.5643, 0.2535, 0.5743, 0.2515, 0.5163, 0.2474, 0.5148, 0.1746, 0.5148, 0.1746, 0.5163, 0.2474, 0.5163, 0.2474, 0.5148, 0.1746, 0.5148, 0.1746, 0.5163, 0.2474, 0.5743, 0.2515, 0.5643, 0.2535, 0.5643, 0.2535, 0.5743, 0.2515, 0.5758, 0.1713, 0.5743, 0.2515, 0.5743, 0.2515, 0.5758, 0.1713, 0.5781, 0.0, 0.5758, 0.1713, 0.5758, 0.1713, 0.5781, 0.0, 0.5306, 0.2562, 0.5163, 0.2474, 0.5163, 0.2474, 0.5306, 0.2562, 0.5148, 0.1746, 0.5122, 0.0, 0.5122, 0.0, 0.5148, 0.1746, 0.5643, 0.2535, 0.5306, 0.2562, 0.5306, 0.2562, 0.5643, 0.2535, 0.5643, 0.2535, 0.5306, 0.2562, 0.5306, 0.2562, 0.5643, 0.2535, 0.5148, 0.1746, 0.5122, 0.0, 0.5122, 0.0, 0.5148, 0.1746, 0.5306, 0.2562, 0.5163, 0.2474, 0.5163, 0.2474, 0.5306, 0.2562, 0.5781, 0.0, 0.5758, 0.1713, 0.5758, 0.1713, 0.5781, 0.0, 0.5758, 0.1713, 0.5743, 0.2515, 0.5743, 0.2515, 0.5758, 0.1713, 0.5743, 0.2515, 0.5643, 0.2535, 0.5643, 0.2535, 0.5743, 0.2515, 0.5163, 0.2474, 0.5148, 0.1746, 0.5148, 0.1746, 0.5163, 0.2474, 0.3316, 0.246, 0.344, 0.2433, 0.3438, 0.3186, 0.3125, 0.3248, 0.344, 0.2433, 0.3782, 0.2551, 0.375, 0.3302, 0.3437, 0.3186, 0.3782, 0.2551, 0.3887, 0.2518, 0.4062, 0.3233, 0.375, 0.3302, 0.3901, 0.1853, 0.3929, 0.0, 0.4062, 0.0, 0.4062, 0.1616, 0.328, 0.0, 0.33, 0.1379, 0.3125, 0.1624, 0.3125, 0.0, 0.3887, 0.2518, 0.3901, 0.1853, 0.4062, 0.1616, 0.4062, 0.3233, 0.33, 0.1379, 0.3316, 0.246, 0.3125, 0.3248, 0.3125, 0.1624, 0.3901, 0.1853, 0.3887, 0.2518, 0.3782, 0.2551, 0.375, 0.1651, 0.375, 0.1651, 0.3782, 0.2551, 0.344, 0.2433, 0.3438, 0.1593, 0.3438, 0.1593, 0.344, 0.2433, 0.3316, 0.246, 0.33, 0.1379, 0.3438, 0.0, 0.3438, 0.1593, 0.33, 0.1379, 0.328, 0.0, 0.375, 0.0, 0.375, 0.1651, 0.3438, 0.1593, 0.3438, 0.0, 0.3929, 0.0, 0.3901, 0.1853, 0.375, 0.1651, 0.375, 0.0, 0.0, 0.0, 0.0, 0.0, 0.0, 0.0, 0.0, 0.0, 0.3929, 0.0, 0.3901, 0.1853, 0.3901, 0.1853, 0.3929, 0.0, 0.344, 0.2433, 0.3316, 0.246, 0.3316, 0.246, 0.344, 0.2433, 0.33, 0.1379, 0.328, 0.0, 0.328, 0.0, 0.33, 0.1379, 0.33, 0.1379, 0.328, 0.0, 0.328, 0.0, 0.33, 0.1379, 0.344, 0.2433, 0.3316, 0.246, 0.3316, 0.246, 0.344, 0.2433, 0.3929, 0.0, 0.3901, 0.1853, 0.3901, 0.1853, 0.3929, 0.0, 0.0, 0.0, 0.0, 0.0, 0.0, 0.0, 0.0, 0.0, 0.0, 0.0, 0.0, 0.0, 0.0, 0.0, 0.0, 0.0, 0.3782, 0.2551, 0.344, 0.2433, 0.344, 0.2433, 0.3782, 0.2551, 0.0, 0.0, 0.0, 0.0, 0.0, 0.0, 0.0, 0.0, 0.3901, 0.1853, 0.3887, 0.2518, 0.3887, 0.2518, 0.3901, 0.1853, 0.3887, 0.2518, 0.3782, 0.2551, 0.3782, 0.2551, 0.3887, 0.2518, 0.3316, 0.246, 0.33, 0.1379, 0.33, 0.1379, 0.3316, 0.246])
me_cylinder_002.use_remesh_fix_poles = True
me_cylinder_002.use_remesh_preserve_attributes = False
me_cylinder_002.use_mirror_vertex_groups = False
me_cylinder_002.update()

# ---- objects
ob_circle = bpy.data.objects.new('Circle', me_circle_001)
ob_cylinder = bpy.data.objects.new('Cylinder', me_cylinder)
ob_tree = bpy.data.objects.new('Tree', me_cylinder_002)

# ---- transforms, parenting, visibility, modifiers, constraints
ob_circle.location = (0.0, 0.0, 0.0)
ob_circle.lineart.crease_threshold = 0.0
ob_cylinder.location = (0.0, 0.0, 0.0)
ob_cylinder.lineart.crease_threshold = 0.0
ob_tree.location = (0.0, 0.0, 0.0)
ob_tree.lineart.crease_threshold = 0.0

# ---- collection membership
col_collection.objects.link(ob_circle)
col_collection.objects.link(ob_cylinder)
col_collection.objects.link(ob_tree)

# ---- scene / render settings (as saved in the file)
scene.frame_start = 1; scene.frame_end = 250; scene.frame_set(1)
scene.render.engine = 'BLENDER_EEVEE_NEXT'
scene.cycles.use_denoising = False
scene.cycles.samples = 128
scene.cycles.sampling_pattern = 'TABULATED_SOBOL'
scene.cycles.use_adaptive_sampling = False
scene.cycles.use_light_tree = False
scene.view_settings.view_transform = 'Filmic'
bpy.context.view_layer.update()

# ---- added for rendering (the .blend has no active camera and no usable light): camera, sun
cam_auto = bpy.data.cameras.new('AutoCamera')
cam_auto.lens = 50.0
cam_auto.sensor_width = 36.0
cam_auto.clip_end = 1000.0
ob_auto_camera = bpy.data.objects.new('AutoCamera', cam_auto)
scene.collection.objects.link(ob_auto_camera)
ob_auto_camera.location = (10.0751, -12.132, 11.3609)
ob_auto_camera.rotation_euler = (1.09748, -7.21219e-08, 0.694738)
scene.camera = ob_auto_camera
light_auto_sun = bpy.data.lights.new('AutoSun', 'SUN')
light_auto_sun.energy = 3.0
light_auto_sun.angle = 0.0523599
ob_auto_sun = bpy.data.objects.new('AutoSun', light_auto_sun)
scene.collection.objects.link(ob_auto_sun)
ob_auto_sun.rotation_euler = (0.872665, 0.174533, 0.523599)
bpy.context.view_layer.update()
